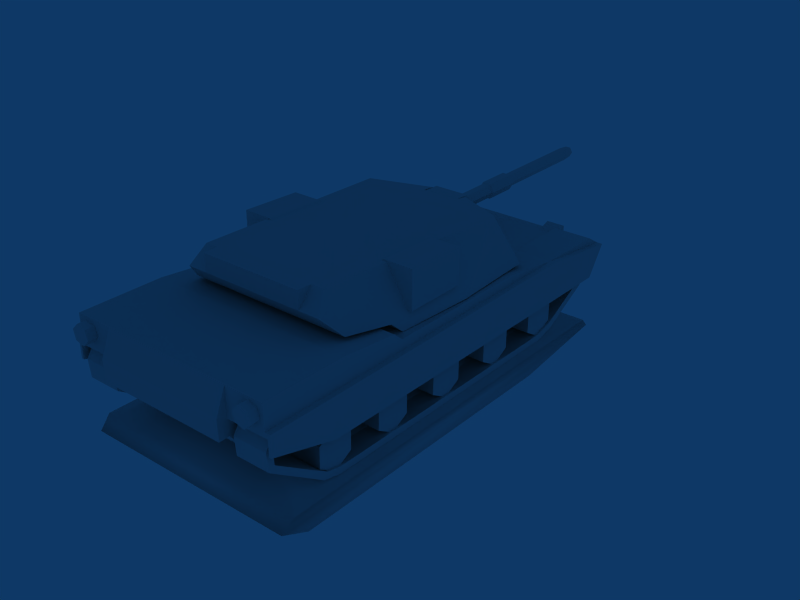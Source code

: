 # Source: HeavyTank.blend  (saved by Blender 2.49.2; exported with 4.5.12 LTS)
import bpy
from mathutils import Matrix  # noqa: F401  (used for matrix-valued properties, if any)

bpy.ops.wm.read_factory_settings(use_empty=True)
scene = bpy.context.scene
scene.name = 'Scene'

# ---- collections
col_collection_1 = bpy.data.collections.new('Collection 1'); scene.collection.children.link(col_collection_1)

# ---- world
world_world = bpy.data.worlds.new('World'); scene.world = world_world
world_world.color = (0.05656, 0.2208, 0.4)
world_world.use_sun_shadow = False
world_world.sun_shadow_jitter_overblur = 0.0
world_world.cycles.sampling_method = 'MANUAL'
world_world.cycles.sample_map_resolution = 256

# ---- meshes
me_cylinder = bpy.data.meshes.new('Cylinder')
me_cylinder.from_pydata([(0.7071, 0.7071, -1.0), (0.9659, -0.2588, -1.0), (0.2588, -0.9659, -1.0), (-0.7071, -0.7071, -1.0), (-0.9659, 0.2588, -1.0), (-0.2588, 0.9659, -1.0), (0.7071, 0.7071, 1.0), (0.9659, -0.2588, 1.0), (0.2588, -0.9659, 1.0), (-0.7071, -0.7071, 1.0), (-0.9659, 0.2588, 1.0), (-0.2588, 0.9659, 1.0), (0.0, 0.0, 1.0)], [], [(12, 7, 6), (12, 8, 7), (12, 9, 8), (12, 10, 9), (12, 11, 10), (12, 6, 11), (0, 6, 7, 1), (1, 7, 8, 2), (2, 8, 9, 3), (3, 9, 10, 4), (4, 10, 11, 5), (6, 0, 5, 11)])
_uv = me_cylinder.uv_layers.new(name='UVTex')
_uv.uv.foreach_set('vector', [0.05889, 0.1184, 0.08812, 0.06779, 0.1174, 0.1184, 0.05889, 0.1184, 0.02965, 0.06779, 0.08812, 0.06779, 0.05889, 0.1184, 0.0004177, 0.1184, 0.02965, 0.06779, 0.05889, 0.1184, 0.02965, 0.1691, 0.0004177, 0.1184, 0.05889, 0.1184, 0.08812, 0.1691, 0.02965, 0.1691, 0.05889, 0.1184, 0.1174, 0.1184, 0.08812, 0.1691, 0.009335, 0.1571, 0.01841, 0.1571, 0.01841, 0.1662, 0.009335, 0.1662, 0.009335, 0.1571, 0.01841, 0.1571, 0.01841, 0.1662, 0.009335, 0.1662, 0.009335, 0.1571, 0.01841, 0.1571, 0.01841, 0.1662, 0.009335, 0.1662, 0.009335, 0.1571, 0.01841, 0.1571, 0.01841, 0.1662, 0.009335, 0.1662, 0.009335, 0.1571, 0.01841, 0.1571, 0.01841, 0.1662, 0.009335, 0.1662, 0.009335, 0.1571, 0.01841, 0.1571, 0.01841, 0.1662, 0.009335, 0.1662])
me_cylinder.use_remesh_preserve_volume = False
me_cylinder.use_remesh_preserve_attributes = False
me_cylinder.use_mirror_vertex_groups = False
me_cylinder.update()
me_rtracks_001 = bpy.data.meshes.new('RTracks.001')
me_rtracks_001.from_pydata([(-1.927, -0.03216, -0.2285), (-1.908, 0.06836, -0.2285), (-1.927, -0.03216, 0.2285), (-1.908, 0.06836, 0.2285), (-2.169, 0.1393, -0.2285), (-2.169, 0.1393, 0.2285), (-2.218, 0.04966, -0.2285), (-2.218, 0.04966, 0.2285), (-2.871, 0.5262, -0.2285), (-2.933, 0.4449, -0.2285), (-2.871, 0.5262, 0.2285), (-2.933, 0.4449, 0.2285), (-2.993, 0.6263, -0.2285), (-2.993, 0.6263, 0.2285), (-3.084, 0.5794, -0.2285), (-3.084, 0.5794, 0.2285), (-3.028, 0.7638, -0.2285), (-3.131, 0.7686, -0.2285), (-3.028, 0.7638, 0.2285), (-3.131, 0.7686, 0.2285), (-3.002, 0.8736, -0.2285), (-3.002, 0.8736, 0.2285), (-3.091, 0.9243, -0.2285), (-3.091, 0.9243, 0.2285), (-2.915, 0.96, -0.2285), (-2.957, 1.053, -0.2285), (-2.915, 0.96, 0.2285), (-2.957, 1.053, 0.2285), (-2.746, 0.9836, -0.2285), (-2.746, 0.9836, 0.2285), (-2.747, 1.086, -0.2285), (-2.747, 1.086, 0.2285), (2.824, 1.02, -0.2285), (2.823, 1.122, -0.2285), (2.824, 1.02, 0.2285), (2.823, 1.122, 0.2285), (3.051, 0.9777, 0.2285), (3.051, 0.9777, -0.2285), (3.111, 1.06, 0.2285), (3.111, 1.06, -0.2285), (3.143, 0.8258, -0.2285), (3.242, 0.8506, -0.2285), (3.143, 0.8258, 0.2285), (3.242, 0.8506, 0.2285), (3.13, 0.6373, -0.2285), (3.13, 0.6373, 0.2285), (3.217, 0.5833, -0.2285), (3.217, 0.5833, 0.2285), (2.342, 0.1158, -0.2285), (2.391, 0.02545, -0.2285), (2.342, 0.1158, 0.2285), (2.391, 0.02545, 0.2285), (2.125, 0.07298, 0.2285), (2.125, 0.07298, -0.2285), (2.133, -0.02882, 0.2285), (2.133, -0.02882, -0.2285)], [], [(0, 1, 53, 55), (52, 3, 2, 54), (2, 0, 55, 54), (1, 3, 52, 53), (3, 1, 4, 5), (0, 2, 7, 6), (2, 3, 5, 7), (1, 0, 6, 4), (4, 6, 9, 8), (7, 5, 10, 11), (6, 7, 11, 9), (5, 4, 8, 10), (10, 8, 12, 13), (9, 11, 15, 14), (11, 10, 13, 15), (8, 9, 14, 12), (12, 14, 17, 16), (15, 13, 18, 19), (14, 15, 19, 17), (13, 12, 16, 18), (18, 16, 20, 21), (17, 19, 23, 22), (19, 18, 21, 23), (16, 17, 22, 20), (20, 22, 25, 24), (23, 21, 26, 27), (22, 23, 27, 25), (21, 20, 24, 26), (26, 24, 28, 29), (25, 27, 31, 30), (27, 26, 29, 31), (24, 25, 30, 28), (28, 30, 33, 32), (31, 29, 34, 35), (30, 31, 35, 33), (29, 28, 32, 34), (34, 32, 37, 36), (33, 35, 38, 39), (35, 34, 36, 38), (32, 33, 39, 37), (37, 39, 41, 40), (38, 36, 42, 43), (39, 38, 43, 41), (36, 37, 40, 42), (42, 40, 44, 45), (41, 43, 47, 46), (43, 42, 45, 47), (40, 41, 46, 44), (44, 46, 49, 48), (47, 45, 50, 51), (46, 47, 51, 49), (45, 44, 48, 50), (50, 48, 53, 52), (49, 51, 54, 55), (51, 50, 52, 54), (48, 49, 55, 53), (55, 54, 52, 53)])
_uv = me_rtracks_001.uv_layers.new(name='UVTex')
_uv.uv.foreach_set('vector', [0.5217, 0.00123, 0.5217, 0.000743, 0.5193, 0.000743, 0.5193, 0.00123, 0.5217, 0.00123, 0.5217, 0.000743, 0.5193, 0.000743, 0.5193, 0.00123, 0.8096, 0.000743, 0.8096, 0.06309, 0.1903, 0.0631, 0.1903, 0.0007439, 0.8066, 0.06309, 0.8066, 0.000743, 0.1915, 0.0007439, 0.1915, 0.0631, 0.8066, 0.000743, 0.8066, 0.06309, 0.8464, 0.06309, 0.8464, 0.0007431, 0.8096, 0.06309, 0.8096, 0.000743, 0.854, 0.0007431, 0.854, 0.06309, 0.5217, 0.00123, 0.5217, 0.000743, 0.5193, 0.000743, 0.5193, 0.00123, 0.5217, 0.00123, 0.5217, 0.000743, 0.5193, 0.000743, 0.5193, 0.00123, 0.5217, 0.00123, 0.5217, 0.000743, 0.5193, 0.000743, 0.5193, 0.00123, 0.5217, 0.00123, 0.5217, 0.000743, 0.5193, 0.000743, 0.5193, 0.00123, 0.854, 0.06309, 0.854, 0.0007431, 0.963, 0.0007433, 0.963, 0.06309, 0.8464, 0.0007431, 0.8464, 0.06309, 0.9535, 0.06309, 0.9535, 0.0007433, 0.9535, 0.0007433, 0.9535, 0.06309, 0.9722, 0.06309, 0.9722, 0.0007433, 0.963, 0.06309, 0.963, 0.0007433, 0.9861, 0.0007433, 0.9861, 0.06309, 0.5217, 0.00123, 0.5217, 0.000743, 0.5193, 0.000743, 0.5193, 0.00123, 0.5217, 0.00123, 0.5217, 0.000743, 0.5193, 0.000743, 0.5193, 0.00123, 0.5217, 0.00123, 0.5217, 0.000743, 0.5193, 0.000743, 0.5193, 0.00123, 0.5217, 0.00123, 0.5217, 0.000743, 0.5193, 0.000743, 0.5193, 0.00123, 0.9861, 0.06309, 0.9861, 0.0007433, 1.03, 0.0007436, 1.03, 0.06309, 0.9722, 0.0007433, 0.9722, 0.06309, 0.9776, 0.06309, 0.9776, 0.0007436, 0.9776, 0.0007436, 0.9776, 0.06309, 0.9735, 0.06309, 0.9735, 0.0007437, 0.001466, 0.06261, 0.001466, 0.000743, 0.04433, 0.000743, 0.04433, 0.06261, 0.5217, 0.00123, 0.5217, 0.000743, 0.5193, 0.000743, 0.5193, 0.00123, 0.5217, 0.00123, 0.5217, 0.000743, 0.5193, 0.000743, 0.5193, 0.00123, 0.5217, 0.00123, 0.5217, 0.000743, 0.5193, 0.000743, 0.5193, 0.00123, 0.5217, 0.00123, 0.5217, 0.000743, 0.5193, 0.000743, 0.5193, 0.00123, 0.04433, 0.06261, 0.04433, 0.000743, 0.06479, 0.000743, 0.06479, 0.06261, 0.9735, 0.0007437, 0.9735, 0.06309, 0.9603, 0.06309, 0.9603, 0.0007437, 0.9603, 0.0007437, 0.9603, 0.06309, 0.9344, 0.06309, 0.9344, 0.0007437, 0.06479, 0.06261, 0.06479, 0.000743, 0.09646, 0.000743, 0.09646, 0.06261, 0.5217, 0.00123, 0.5217, 0.000743, 0.5193, 0.000743, 0.5193, 0.00123, 0.5217, 0.00123, 0.5217, 0.000743, 0.5193, 0.000743, 0.5193, 0.00123, 0.5217, 0.00123, 0.5217, 0.000743, 0.5193, 0.000743, 0.5193, 0.00123, 0.5217, 0.00123, 0.5217, 0.000743, 0.5193, 0.000743, 0.5193, 0.00123, 0.09646, 0.06261, 0.09646, 0.000743, 0.946, 0.000743, 0.946, 0.06261, 0.9344, 0.0007437, 0.9344, 0.06309, 0.08485, 0.0631, 0.08485, 0.0007444, 0.08485, 0.0007444, 0.08485, 0.0631, 0.05028, 0.0631, 0.05028, 0.0007445, 0.946, 0.06261, 0.946, 0.000743, 0.9903, 0.000743, 0.9903, 0.06261, 0.5217, 0.00123, 0.5217, 0.000743, 0.5193, 0.000743, 0.5193, 0.00123, 0.5217, 0.00123, 0.5217, 0.000743, 0.5193, 0.000743, 0.5193, 0.00123, 0.5217, 0.00123, 0.5217, 0.000743, 0.5193, 0.000743, 0.5193, 0.00123, 0.5217, 0.00123, 0.5217, 0.000743, 0.5193, 0.000743, 0.5193, 0.00123, 0.9903, 0.06261, 0.9903, 0.000743, 1.03, 0.000743, 1.03, 0.06261, 0.05028, 0.0007445, 0.05028, 0.0631, 0.01677, 0.0631, 0.01677, 0.0007447, 0.01677, 0.0007447, 0.01677, 0.0631, 0.03823, 0.0631, 0.03823, 0.0007447, -0.03913, 0.0631, -0.03913, 0.0007445, 0.005498, 0.0007447, 0.005498, 0.0631, 0.5217, 0.00123, 0.5217, 0.000743, 0.5193, 0.000743, 0.5193, 0.00123, 0.5217, 0.00123, 0.5217, 0.000743, 0.5193, 0.000743, 0.5193, 0.00123, 0.5217, 0.00123, 0.5217, 0.000743, 0.5193, 0.000743, 0.5193, 0.00123, 0.5217, 0.00123, 0.5217, 0.000743, 0.5193, 0.000743, 0.5193, 0.00123, 0.005498, 0.0631, 0.005498, 0.0007447, 0.151, 0.0007448, 0.151, 0.0631, 0.03823, 0.0007447, 0.03823, 0.0631, 0.1583, 0.0631, 0.1583, 0.0007448, 0.1583, 0.0007448, 0.1583, 0.0631, 0.1915, 0.0631, 0.1915, 0.0007439, 0.151, 0.0631, 0.151, 0.0007448, 0.1903, 0.0007439, 0.1903, 0.0631, 0.5217, 0.00123, 0.5217, 0.000743, 0.5193, 0.000743, 0.5193, 0.00123, 0.5217, 0.00123, 0.5217, 0.000743, 0.5193, 0.000743, 0.5193, 0.00123, 0.1903, 0.0631, 0.1903, 0.0007439, 0.1915, 0.0007439, 0.1915, 0.0631])
_ca = me_rtracks_001.color_attributes.new('Col', 'BYTE_COLOR', 'CORNER')
_ca.data.foreach_set('color', [1.0, 1.0, 1.0, 1.0, 1.0, 1.0, 1.0, 1.0, 1.0, 1.0, 1.0, 1.0, 1.0, 1.0, 1.0, 1.0, 1.0, 1.0, 1.0, 1.0, 1.0, 1.0, 1.0, 1.0, 1.0, 1.0, 1.0, 1.0, 1.0, 1.0, 1.0, 1.0, 1.0, 1.0, 1.0, 1.0, 1.0, 1.0, 1.0, 1.0, 1.0, 1.0, 1.0, 1.0, 1.0, 1.0, 1.0, 1.0, 1.0, 1.0, 1.0, 1.0, 1.0, 1.0, 1.0, 1.0, 1.0, 1.0, 1.0, 1.0, 1.0, 1.0, 1.0, 1.0, 1.0, 1.0, 1.0, 1.0, 1.0, 1.0, 1.0, 1.0, 1.0, 1.0, 1.0, 1.0, 1.0, 1.0, 1.0, 1.0, 1.0, 1.0, 1.0, 1.0, 1.0, 1.0, 1.0, 1.0, 1.0, 1.0, 1.0, 1.0, 1.0, 1.0, 1.0, 1.0, 1.0, 1.0, 1.0, 1.0, 1.0, 1.0, 1.0, 1.0, 1.0, 1.0, 1.0, 1.0, 1.0, 1.0, 1.0, 1.0, 1.0, 1.0, 1.0, 1.0, 1.0, 1.0, 1.0, 1.0, 1.0, 1.0, 1.0, 1.0, 1.0, 1.0, 1.0, 1.0, 1.0, 1.0, 1.0, 1.0, 1.0, 1.0, 1.0, 1.0, 1.0, 1.0, 1.0, 1.0, 1.0, 1.0, 1.0, 1.0, 1.0, 1.0, 1.0, 1.0, 1.0, 1.0, 1.0, 1.0, 1.0, 1.0, 1.0, 1.0, 1.0, 1.0, 1.0, 1.0, 1.0, 1.0, 1.0, 1.0, 1.0, 1.0, 1.0, 1.0, 1.0, 1.0, 1.0, 1.0, 1.0, 1.0, 1.0, 1.0, 1.0, 1.0, 1.0, 1.0, 1.0, 1.0, 1.0, 1.0, 1.0, 1.0, 1.0, 1.0, 1.0, 1.0, 1.0, 1.0, 1.0, 1.0, 1.0, 1.0, 1.0, 1.0, 1.0, 1.0, 1.0, 1.0, 1.0, 1.0, 1.0, 1.0, 1.0, 1.0, 1.0, 1.0, 1.0, 1.0, 1.0, 1.0, 1.0, 1.0, 1.0, 1.0, 1.0, 1.0, 1.0, 1.0, 1.0, 1.0, 1.0, 1.0, 1.0, 1.0, 1.0, 1.0, 1.0, 1.0, 1.0, 1.0, 1.0, 1.0, 1.0, 1.0, 1.0, 1.0, 1.0, 1.0, 1.0, 1.0, 1.0, 1.0, 1.0, 1.0, 1.0, 1.0, 1.0, 1.0, 1.0, 1.0, 1.0, 1.0, 1.0, 1.0, 1.0, 1.0, 1.0, 1.0, 1.0, 1.0, 1.0, 1.0, 1.0, 1.0, 1.0, 1.0, 1.0, 1.0, 1.0, 1.0, 1.0, 1.0, 1.0, 1.0, 1.0, 1.0, 1.0, 1.0, 1.0, 1.0, 1.0, 1.0, 1.0, 1.0, 1.0, 1.0, 1.0, 1.0, 1.0, 1.0, 1.0, 1.0, 1.0, 1.0, 1.0, 1.0, 1.0, 1.0, 1.0, 1.0, 1.0, 1.0, 1.0, 1.0, 1.0, 1.0, 1.0, 1.0, 1.0, 1.0, 1.0, 1.0, 1.0, 1.0, 1.0, 1.0, 1.0, 1.0, 1.0, 1.0, 1.0, 1.0, 1.0, 1.0, 1.0, 1.0, 1.0, 1.0, 1.0, 1.0, 1.0, 1.0, 1.0, 1.0, 1.0, 1.0, 1.0, 1.0, 1.0, 1.0, 1.0, 1.0, 1.0, 1.0, 1.0, 1.0, 1.0, 1.0, 1.0, 1.0, 1.0, 1.0, 1.0, 1.0, 1.0, 1.0, 1.0, 1.0, 1.0, 1.0, 1.0, 1.0, 1.0, 1.0, 1.0, 1.0, 1.0, 1.0, 1.0, 1.0, 1.0, 1.0, 1.0, 1.0, 1.0, 1.0, 1.0, 1.0, 1.0, 1.0, 1.0, 1.0, 1.0, 1.0, 1.0, 1.0, 1.0, 1.0, 1.0, 1.0, 1.0, 1.0, 1.0, 1.0, 1.0, 1.0, 1.0, 1.0, 1.0, 1.0, 1.0, 1.0, 1.0, 1.0, 1.0, 1.0, 1.0, 1.0, 1.0, 1.0, 1.0, 1.0, 1.0, 1.0, 1.0, 1.0, 1.0, 1.0, 1.0, 1.0, 1.0, 1.0, 1.0, 1.0, 1.0, 1.0, 1.0, 1.0, 1.0, 1.0, 1.0, 1.0, 1.0, 1.0, 1.0, 1.0, 1.0, 1.0, 1.0, 1.0, 1.0, 1.0, 1.0, 1.0, 1.0, 1.0, 1.0, 1.0, 1.0, 1.0, 1.0, 1.0, 1.0, 1.0, 1.0, 1.0, 1.0, 1.0, 1.0, 1.0, 1.0, 1.0, 1.0, 1.0, 1.0, 1.0, 1.0, 1.0, 1.0, 1.0, 1.0, 1.0, 1.0, 1.0, 1.0, 1.0, 1.0, 1.0, 1.0, 1.0, 1.0, 1.0, 1.0, 1.0, 1.0, 1.0, 1.0, 1.0, 1.0, 1.0, 1.0, 1.0, 1.0, 1.0, 1.0, 1.0, 1.0, 1.0, 1.0, 1.0, 1.0, 1.0, 1.0, 1.0, 1.0, 1.0, 1.0, 1.0, 1.0, 1.0, 1.0, 1.0, 1.0, 1.0, 1.0, 1.0, 1.0, 1.0, 1.0, 1.0, 1.0, 1.0, 1.0, 1.0, 1.0, 1.0, 1.0, 1.0, 1.0, 1.0, 1.0, 1.0, 1.0, 1.0, 1.0, 1.0, 1.0, 1.0, 1.0, 1.0, 1.0, 1.0, 1.0, 1.0, 1.0, 1.0, 1.0, 1.0, 1.0, 1.0, 1.0, 1.0, 1.0, 1.0, 1.0, 1.0, 1.0, 1.0, 1.0, 1.0, 1.0, 1.0, 1.0, 1.0, 1.0, 1.0, 1.0, 1.0, 1.0, 1.0, 1.0, 1.0, 1.0, 1.0, 1.0, 1.0, 1.0, 1.0, 1.0, 1.0, 1.0, 1.0, 1.0, 1.0, 1.0, 1.0, 1.0, 1.0, 1.0, 1.0, 1.0, 1.0, 1.0, 1.0, 1.0, 1.0, 1.0, 1.0, 1.0, 1.0, 1.0, 1.0, 1.0, 1.0, 1.0, 1.0, 1.0, 1.0, 1.0, 1.0, 1.0, 1.0, 1.0, 1.0, 1.0, 1.0, 1.0, 1.0, 1.0, 1.0, 1.0, 1.0, 1.0, 1.0, 1.0, 1.0, 1.0, 1.0, 1.0, 1.0, 1.0, 1.0, 1.0, 1.0, 1.0, 1.0, 1.0, 1.0, 1.0, 1.0, 1.0, 1.0, 1.0, 1.0, 1.0, 1.0, 1.0, 1.0, 1.0, 1.0, 1.0, 1.0, 1.0, 1.0, 1.0, 1.0, 1.0, 1.0, 1.0, 1.0, 1.0, 1.0, 1.0, 1.0, 1.0, 1.0, 1.0, 1.0, 1.0, 1.0, 1.0, 1.0, 1.0, 1.0, 1.0, 1.0, 1.0, 1.0, 1.0, 1.0, 1.0, 1.0, 1.0, 1.0, 1.0, 1.0, 1.0, 1.0, 1.0, 1.0, 1.0, 1.0, 1.0, 1.0, 1.0, 1.0, 1.0, 1.0, 1.0, 1.0, 1.0, 1.0, 1.0, 1.0, 1.0, 1.0, 1.0, 1.0, 1.0, 1.0, 1.0, 1.0, 1.0, 1.0, 1.0, 1.0, 1.0, 1.0, 1.0, 1.0, 1.0, 1.0, 1.0, 1.0, 1.0, 1.0, 1.0, 1.0, 1.0, 1.0, 1.0, 1.0, 1.0, 1.0, 1.0, 1.0, 1.0, 1.0, 1.0, 1.0, 1.0, 1.0, 1.0, 1.0, 1.0, 1.0, 1.0, 1.0, 1.0, 1.0, 1.0, 1.0, 1.0, 1.0, 1.0, 1.0, 1.0, 1.0, 1.0, 1.0, 1.0, 1.0, 1.0, 1.0, 1.0, 1.0, 1.0, 1.0, 1.0, 1.0, 1.0, 1.0, 1.0, 1.0, 1.0, 1.0, 1.0, 1.0, 1.0, 1.0, 1.0, 1.0, 1.0, 1.0, 1.0, 1.0, 1.0, 1.0, 1.0, 1.0, 1.0, 1.0, 1.0, 1.0, 1.0, 1.0, 1.0, 1.0, 1.0, 1.0, 1.0, 1.0, 1.0, 1.0, 1.0, 1.0, 1.0, 1.0, 1.0, 1.0, 1.0, 1.0, 1.0, 1.0, 1.0, 1.0, 1.0, 1.0, 1.0, 1.0, 1.0, 1.0, 1.0, 1.0, 1.0, 1.0, 1.0, 1.0, 1.0, 1.0, 1.0, 1.0, 1.0, 1.0, 1.0, 1.0, 1.0, 1.0, 1.0, 1.0, 1.0, 1.0, 1.0, 1.0, 1.0, 1.0, 1.0, 1.0, 1.0, 1.0, 1.0, 1.0, 1.0, 1.0, 1.0, 1.0, 1.0, 1.0, 1.0, 1.0, 1.0, 1.0, 1.0, 1.0, 1.0, 1.0, 1.0, 1.0, 1.0, 1.0, 1.0, 1.0, 1.0, 1.0, 1.0, 1.0, 1.0, 1.0, 1.0, 1.0, 1.0, 1.0, 1.0, 1.0, 1.0, 1.0, 1.0, 1.0, 1.0, 1.0, 1.0, 1.0, 1.0, 1.0, 1.0, 1.0, 1.0, 1.0, 1.0, 1.0, 1.0, 1.0, 1.0, 1.0, 1.0, 1.0, 1.0, 1.0])
me_rtracks_001.use_remesh_preserve_volume = False
me_rtracks_001.use_remesh_preserve_attributes = False
me_rtracks_001.use_mirror_vertex_groups = False
me_rtracks_001.update()
me_ltracks = bpy.data.meshes.new('LTracks')
me_ltracks.from_pydata([(-1.927, -0.03216, -0.2285), (-1.908, 0.06836, -0.2285), (-1.927, -0.03216, 0.2285), (-1.908, 0.06836, 0.2285), (-2.169, 0.1393, -0.2285), (-2.169, 0.1393, 0.2285), (-2.218, 0.04966, -0.2285), (-2.218, 0.04966, 0.2285), (-2.871, 0.5262, -0.2285), (-2.933, 0.4449, -0.2285), (-2.871, 0.5262, 0.2285), (-2.933, 0.4449, 0.2285), (-2.993, 0.6263, -0.2285), (-2.993, 0.6263, 0.2285), (-3.084, 0.5794, -0.2285), (-3.084, 0.5794, 0.2285), (-3.028, 0.7638, -0.2285), (-3.131, 0.7686, -0.2285), (-3.028, 0.7638, 0.2285), (-3.131, 0.7686, 0.2285), (-3.002, 0.8736, -0.2285), (-3.002, 0.8736, 0.2285), (-3.091, 0.9243, -0.2285), (-3.091, 0.9243, 0.2285), (-2.915, 0.96, -0.2285), (-2.957, 1.053, -0.2285), (-2.915, 0.96, 0.2285), (-2.957, 1.053, 0.2285), (-2.746, 0.9836, -0.2285), (-2.746, 0.9836, 0.2285), (-2.747, 1.086, -0.2285), (-2.747, 1.086, 0.2285), (2.824, 1.02, -0.2285), (2.823, 1.122, -0.2285), (2.824, 1.02, 0.2285), (2.823, 1.122, 0.2285), (3.051, 0.9777, 0.2285), (3.051, 0.9777, -0.2285), (3.111, 1.06, 0.2285), (3.111, 1.06, -0.2285), (3.143, 0.8258, -0.2285), (3.242, 0.8506, -0.2285), (3.143, 0.8258, 0.2285), (3.242, 0.8506, 0.2285), (3.13, 0.6373, -0.2285), (3.13, 0.6373, 0.2285), (3.217, 0.5833, -0.2285), (3.217, 0.5833, 0.2285), (2.342, 0.1158, -0.2285), (2.391, 0.02545, -0.2285), (2.342, 0.1158, 0.2285), (2.391, 0.02545, 0.2285), (2.125, 0.07298, 0.2285), (2.125, 0.07298, -0.2285), (2.133, -0.02882, 0.2285), (2.133, -0.02882, -0.2285)], [], [(0, 1, 53, 55), (52, 3, 2, 54), (2, 0, 55, 54), (1, 3, 52, 53), (3, 1, 4, 5), (0, 2, 7, 6), (2, 3, 5, 7), (1, 0, 6, 4), (4, 6, 9, 8), (7, 5, 10, 11), (6, 7, 11, 9), (5, 4, 8, 10), (10, 8, 12, 13), (9, 11, 15, 14), (11, 10, 13, 15), (8, 9, 14, 12), (12, 14, 17, 16), (15, 13, 18, 19), (14, 15, 19, 17), (13, 12, 16, 18), (18, 16, 20, 21), (17, 19, 23, 22), (19, 18, 21, 23), (16, 17, 22, 20), (20, 22, 25, 24), (23, 21, 26, 27), (22, 23, 27, 25), (21, 20, 24, 26), (26, 24, 28, 29), (25, 27, 31, 30), (27, 26, 29, 31), (24, 25, 30, 28), (28, 30, 33, 32), (31, 29, 34, 35), (30, 31, 35, 33), (29, 28, 32, 34), (34, 32, 37, 36), (33, 35, 38, 39), (35, 34, 36, 38), (32, 33, 39, 37), (37, 39, 41, 40), (38, 36, 42, 43), (39, 38, 43, 41), (36, 37, 40, 42), (42, 40, 44, 45), (41, 43, 47, 46), (43, 42, 45, 47), (40, 41, 46, 44), (44, 46, 49, 48), (47, 45, 50, 51), (46, 47, 51, 49), (45, 44, 48, 50), (50, 48, 53, 52), (49, 51, 54, 55), (51, 50, 52, 54), (48, 49, 55, 53), (55, 54, 52, 53)])
_uv = me_ltracks.uv_layers.new(name='UVTex')
_uv.uv.foreach_set('vector', [0.4596, 0.001235, 0.4596, 0.0007526, 0.4621, 0.0007526, 0.4621, 0.001235, 0.4596, 0.001235, 0.4596, 0.0007526, 0.4621, 0.0007526, 0.4621, 0.001235, 0.1743, 0.0007526, 0.1743, 0.06254, 0.7881, 0.06255, 0.7881, 0.0007535, 0.1773, 0.06254, 0.1773, 0.0007526, 0.7869, 0.0007535, 0.7869, 0.06255, 0.1773, 0.0007526, 0.1773, 0.06254, 0.1378, 0.06254, 0.1378, 0.0007527, 0.1743, 0.06254, 0.1743, 0.0007526, 0.1304, 0.0007527, 0.1304, 0.06254, 0.4596, 0.001235, 0.4596, 0.0007526, 0.4621, 0.0007526, 0.4621, 0.001235, 0.4596, 0.001235, 0.4596, 0.0007526, 0.4621, 0.0007526, 0.4621, 0.001235, 0.4596, 0.001235, 0.4596, 0.0007526, 0.4621, 0.0007526, 0.4621, 0.001235, 0.4596, 0.001235, 0.4596, 0.0007526, 0.4621, 0.0007526, 0.4621, 0.001235, 0.1304, 0.06254, 0.1304, 0.0007527, 0.0223, 0.000753, 0.0223, 0.06255, 0.1378, 0.0007527, 0.1378, 0.06254, 0.0317, 0.06255, 0.0317, 0.000753, 0.0317, 0.000753, 0.0317, 0.06255, 0.0132, 0.06255, 0.0132, 0.000753, 0.0223, 0.06255, 0.0223, 0.000753, -0.0005562, 0.0007531, -0.0005562, 0.06255, 0.4596, 0.001235, 0.4596, 0.0007526, 0.4621, 0.0007526, 0.4621, 0.001235, 0.4596, 0.001235, 0.4596, 0.0007526, 0.4621, 0.0007526, 0.4621, 0.001235, 0.4596, 0.001235, 0.4596, 0.0007526, 0.4621, 0.0007526, 0.4621, 0.001235, 0.4596, 0.001235, 0.4596, 0.0007526, 0.4621, 0.0007526, 0.4621, 0.001235, -0.0005562, 0.06255, -0.0005562, 0.0007531, -0.0439, 0.0007532, -0.0439, 0.06255, 0.0132, 0.000753, 0.0132, 0.06255, 0.007895, 0.06255, 0.007895, 0.0007532, 0.007895, 0.0007532, 0.007895, 0.06255, 0.01187, 0.06255, 0.01187, 0.0007532, 0.9752, 0.06206, 0.9752, 0.0007526, 0.9327, 0.0007526, 0.9327, 0.06206, 0.4596, 0.001235, 0.4596, 0.0007526, 0.4621, 0.0007526, 0.4621, 0.001235, 0.4596, 0.001235, 0.4596, 0.0007526, 0.4621, 0.0007526, 0.4621, 0.001235, 0.4596, 0.001235, 0.4596, 0.0007526, 0.4621, 0.0007526, 0.4621, 0.001235, 0.4596, 0.001235, 0.4596, 0.0007526, 0.4621, 0.0007526, 0.4621, 0.001235, 0.9327, 0.06206, 0.9327, 0.0007526, 0.9125, 0.0007526, 0.9125, 0.06206, 0.01187, 0.0007532, 0.01187, 0.06255, 0.02503, 0.06255, 0.02503, 0.0007532, 0.02503, 0.0007532, 0.02503, 0.06255, 0.05064, 0.06255, 0.05064, 0.0007533, 0.9125, 0.06206, 0.9125, 0.0007526, 0.8811, 0.0007526, 0.8811, 0.06206, 0.4596, 0.001235, 0.4596, 0.0007526, 0.4621, 0.0007526, 0.4621, 0.001235, 0.4596, 0.001235, 0.4596, 0.0007526, 0.4621, 0.0007526, 0.4621, 0.001235, 0.4596, 0.001235, 0.4596, 0.0007526, 0.4621, 0.0007526, 0.4621, 0.001235, 0.4596, 0.001235, 0.4596, 0.0007526, 0.4621, 0.0007526, 0.4621, 0.001235, 0.8811, 0.06206, 0.8811, 0.0007526, 0.03915, 0.0007526, 0.03915, 0.06206, 0.05064, 0.0007533, 0.05064, 0.06255, 0.8926, 0.06255, 0.8926, 0.0007541, 0.8926, 0.0007541, 0.8926, 0.06255, 0.9269, 0.06255, 0.9269, 0.0007542, 0.03915, 0.06206, 0.03915, 0.0007526, -0.004784, 0.0007526, -0.004784, 0.06206, 0.4596, 0.001235, 0.4596, 0.0007526, 0.4621, 0.0007526, 0.4621, 0.001235, 0.4596, 0.001235, 0.4596, 0.0007526, 0.4621, 0.0007526, 0.4621, 0.001235, 0.4596, 0.001235, 0.4596, 0.0007526, 0.4621, 0.0007526, 0.4621, 0.001235, 0.4596, 0.001235, 0.4596, 0.0007526, 0.4621, 0.0007526, 0.4621, 0.001235, -0.004784, 0.06206, -0.004784, 0.0007526, -0.04437, 0.0007526, -0.04437, 0.06206, 0.9269, 0.0007542, 0.9269, 0.06255, 0.9601, 0.06255, 0.9601, 0.0007542, 0.9601, 0.0007542, 0.9601, 0.06255, 0.9388, 0.06255, 0.9388, 0.0007543, 1.015, 0.06255, 1.015, 0.0007542, 0.9712, 0.0007542, 0.9712, 0.06255, 0.4596, 0.001235, 0.4596, 0.0007526, 0.4621, 0.0007526, 0.4621, 0.001235, 0.4596, 0.001235, 0.4596, 0.0007526, 0.4621, 0.0007526, 0.4621, 0.001235, 0.4596, 0.001235, 0.4596, 0.0007526, 0.4621, 0.0007526, 0.4621, 0.001235, 0.4596, 0.001235, 0.4596, 0.0007526, 0.4621, 0.0007526, 0.4621, 0.001235, 0.9712, 0.06255, 0.9712, 0.0007542, 0.8271, 0.0007544, 0.8271, 0.06255, 0.9388, 0.0007543, 0.9388, 0.06255, 0.8198, 0.06255, 0.8198, 0.0007544, 0.8198, 0.0007544, 0.8198, 0.06255, 0.7869, 0.06255, 0.7869, 0.0007535, 0.8271, 0.06255, 0.8271, 0.0007544, 0.7881, 0.0007535, 0.7881, 0.06255, 0.4596, 0.001235, 0.4596, 0.0007526, 0.4621, 0.0007526, 0.4621, 0.001235, 0.4596, 0.001235, 0.4596, 0.0007526, 0.4621, 0.0007526, 0.4621, 0.001235, 0.7881, 0.06255, 0.7881, 0.0007535, 0.7869, 0.0007535, 0.7869, 0.06255])
_ca = me_ltracks.color_attributes.new('Col', 'BYTE_COLOR', 'CORNER')
_ca.data.foreach_set('color', [1.0, 1.0, 1.0, 1.0, 1.0, 1.0, 1.0, 1.0, 1.0, 1.0, 1.0, 1.0, 1.0, 1.0, 1.0, 1.0, 1.0, 1.0, 1.0, 1.0, 1.0, 1.0, 1.0, 1.0, 1.0, 1.0, 1.0, 1.0, 1.0, 1.0, 1.0, 1.0, 1.0, 1.0, 1.0, 1.0, 1.0, 1.0, 1.0, 1.0, 1.0, 1.0, 1.0, 1.0, 1.0, 1.0, 1.0, 1.0, 1.0, 1.0, 1.0, 1.0, 1.0, 1.0, 1.0, 1.0, 1.0, 1.0, 1.0, 1.0, 1.0, 1.0, 1.0, 1.0, 1.0, 1.0, 1.0, 1.0, 1.0, 1.0, 1.0, 1.0, 1.0, 1.0, 1.0, 1.0, 1.0, 1.0, 1.0, 1.0, 1.0, 1.0, 1.0, 1.0, 1.0, 1.0, 1.0, 1.0, 1.0, 1.0, 1.0, 1.0, 1.0, 1.0, 1.0, 1.0, 1.0, 1.0, 1.0, 1.0, 1.0, 1.0, 1.0, 1.0, 1.0, 1.0, 1.0, 1.0, 1.0, 1.0, 1.0, 1.0, 1.0, 1.0, 1.0, 1.0, 1.0, 1.0, 1.0, 1.0, 1.0, 1.0, 1.0, 1.0, 1.0, 1.0, 1.0, 1.0, 1.0, 1.0, 1.0, 1.0, 1.0, 1.0, 1.0, 1.0, 1.0, 1.0, 1.0, 1.0, 1.0, 1.0, 1.0, 1.0, 1.0, 1.0, 1.0, 1.0, 1.0, 1.0, 1.0, 1.0, 1.0, 1.0, 1.0, 1.0, 1.0, 1.0, 1.0, 1.0, 1.0, 1.0, 1.0, 1.0, 1.0, 1.0, 1.0, 1.0, 1.0, 1.0, 1.0, 1.0, 1.0, 1.0, 1.0, 1.0, 1.0, 1.0, 1.0, 1.0, 1.0, 1.0, 1.0, 1.0, 1.0, 1.0, 1.0, 1.0, 1.0, 1.0, 1.0, 1.0, 1.0, 1.0, 1.0, 1.0, 1.0, 1.0, 1.0, 1.0, 1.0, 1.0, 1.0, 1.0, 1.0, 1.0, 1.0, 1.0, 1.0, 1.0, 1.0, 1.0, 1.0, 1.0, 1.0, 1.0, 1.0, 1.0, 1.0, 1.0, 1.0, 1.0, 1.0, 1.0, 1.0, 1.0, 1.0, 1.0, 1.0, 1.0, 1.0, 1.0, 1.0, 1.0, 1.0, 1.0, 1.0, 1.0, 1.0, 1.0, 1.0, 1.0, 1.0, 1.0, 1.0, 1.0, 1.0, 1.0, 1.0, 1.0, 1.0, 1.0, 1.0, 1.0, 1.0, 1.0, 1.0, 1.0, 1.0, 1.0, 1.0, 1.0, 1.0, 1.0, 1.0, 1.0, 1.0, 1.0, 1.0, 1.0, 1.0, 1.0, 1.0, 1.0, 1.0, 1.0, 1.0, 1.0, 1.0, 1.0, 1.0, 1.0, 1.0, 1.0, 1.0, 1.0, 1.0, 1.0, 1.0, 1.0, 1.0, 1.0, 1.0, 1.0, 1.0, 1.0, 1.0, 1.0, 1.0, 1.0, 1.0, 1.0, 1.0, 1.0, 1.0, 1.0, 1.0, 1.0, 1.0, 1.0, 1.0, 1.0, 1.0, 1.0, 1.0, 1.0, 1.0, 1.0, 1.0, 1.0, 1.0, 1.0, 1.0, 1.0, 1.0, 1.0, 1.0, 1.0, 1.0, 1.0, 1.0, 1.0, 1.0, 1.0, 1.0, 1.0, 1.0, 1.0, 1.0, 1.0, 1.0, 1.0, 1.0, 1.0, 1.0, 1.0, 1.0, 1.0, 1.0, 1.0, 1.0, 1.0, 1.0, 1.0, 1.0, 1.0, 1.0, 1.0, 1.0, 1.0, 1.0, 1.0, 1.0, 1.0, 1.0, 1.0, 1.0, 1.0, 1.0, 1.0, 1.0, 1.0, 1.0, 1.0, 1.0, 1.0, 1.0, 1.0, 1.0, 1.0, 1.0, 1.0, 1.0, 1.0, 1.0, 1.0, 1.0, 1.0, 1.0, 1.0, 1.0, 1.0, 1.0, 1.0, 1.0, 1.0, 1.0, 1.0, 1.0, 1.0, 1.0, 1.0, 1.0, 1.0, 1.0, 1.0, 1.0, 1.0, 1.0, 1.0, 1.0, 1.0, 1.0, 1.0, 1.0, 1.0, 1.0, 1.0, 1.0, 1.0, 1.0, 1.0, 1.0, 1.0, 1.0, 1.0, 1.0, 1.0, 1.0, 1.0, 1.0, 1.0, 1.0, 1.0, 1.0, 1.0, 1.0, 1.0, 1.0, 1.0, 1.0, 1.0, 1.0, 1.0, 1.0, 1.0, 1.0, 1.0, 1.0, 1.0, 1.0, 1.0, 1.0, 1.0, 1.0, 1.0, 1.0, 1.0, 1.0, 1.0, 1.0, 1.0, 1.0, 1.0, 1.0, 1.0, 1.0, 1.0, 1.0, 1.0, 1.0, 1.0, 1.0, 1.0, 1.0, 1.0, 1.0, 1.0, 1.0, 1.0, 1.0, 1.0, 1.0, 1.0, 1.0, 1.0, 1.0, 1.0, 1.0, 1.0, 1.0, 1.0, 1.0, 1.0, 1.0, 1.0, 1.0, 1.0, 1.0, 1.0, 1.0, 1.0, 1.0, 1.0, 1.0, 1.0, 1.0, 1.0, 1.0, 1.0, 1.0, 1.0, 1.0, 1.0, 1.0, 1.0, 1.0, 1.0, 1.0, 1.0, 1.0, 1.0, 1.0, 1.0, 1.0, 1.0, 1.0, 1.0, 1.0, 1.0, 1.0, 1.0, 1.0, 1.0, 1.0, 1.0, 1.0, 1.0, 1.0, 1.0, 1.0, 1.0, 1.0, 1.0, 1.0, 1.0, 1.0, 1.0, 1.0, 1.0, 1.0, 1.0, 1.0, 1.0, 1.0, 1.0, 1.0, 1.0, 1.0, 1.0, 1.0, 1.0, 1.0, 1.0, 1.0, 1.0, 1.0, 1.0, 1.0, 1.0, 1.0, 1.0, 1.0, 1.0, 1.0, 1.0, 1.0, 1.0, 1.0, 1.0, 1.0, 1.0, 1.0, 1.0, 1.0, 1.0, 1.0, 1.0, 1.0, 1.0, 1.0, 1.0, 1.0, 1.0, 1.0, 1.0, 1.0, 1.0, 1.0, 1.0, 1.0, 1.0, 1.0, 1.0, 1.0, 1.0, 1.0, 1.0, 1.0, 1.0, 1.0, 1.0, 1.0, 1.0, 1.0, 1.0, 1.0, 1.0, 1.0, 1.0, 1.0, 1.0, 1.0, 1.0, 1.0, 1.0, 1.0, 1.0, 1.0, 1.0, 1.0, 1.0, 1.0, 1.0, 1.0, 1.0, 1.0, 1.0, 1.0, 1.0, 1.0, 1.0, 1.0, 1.0, 1.0, 1.0, 1.0, 1.0, 1.0, 1.0, 1.0, 1.0, 1.0, 1.0, 1.0, 1.0, 1.0, 1.0, 1.0, 1.0, 1.0, 1.0, 1.0, 1.0, 1.0, 1.0, 1.0, 1.0, 1.0, 1.0, 1.0, 1.0, 1.0, 1.0, 1.0, 1.0, 1.0, 1.0, 1.0, 1.0, 1.0, 1.0, 1.0, 1.0, 1.0, 1.0, 1.0, 1.0, 1.0, 1.0, 1.0, 1.0, 1.0, 1.0, 1.0, 1.0, 1.0, 1.0, 1.0, 1.0, 1.0, 1.0, 1.0, 1.0, 1.0, 1.0, 1.0, 1.0, 1.0, 1.0, 1.0, 1.0, 1.0, 1.0, 1.0, 1.0, 1.0, 1.0, 1.0, 1.0, 1.0, 1.0, 1.0, 1.0, 1.0, 1.0, 1.0, 1.0, 1.0, 1.0, 1.0, 1.0, 1.0, 1.0, 1.0, 1.0, 1.0, 1.0, 1.0, 1.0, 1.0, 1.0, 1.0, 1.0, 1.0, 1.0, 1.0, 1.0, 1.0, 1.0, 1.0, 1.0, 1.0, 1.0, 1.0, 1.0, 1.0, 1.0, 1.0, 1.0, 1.0, 1.0, 1.0, 1.0, 1.0, 1.0, 1.0, 1.0, 1.0, 1.0, 1.0, 1.0, 1.0, 1.0, 1.0, 1.0, 1.0, 1.0, 1.0, 1.0, 1.0, 1.0, 1.0, 1.0, 1.0, 1.0, 1.0, 1.0, 1.0, 1.0, 1.0, 1.0, 1.0, 1.0, 1.0, 1.0, 1.0, 1.0, 1.0, 1.0, 1.0, 1.0, 1.0, 1.0, 1.0, 1.0, 1.0, 1.0, 1.0, 1.0, 1.0, 1.0, 1.0, 1.0, 1.0, 1.0, 1.0, 1.0, 1.0, 1.0, 1.0, 1.0, 1.0, 1.0, 1.0, 1.0, 1.0, 1.0, 1.0, 1.0, 1.0, 1.0, 1.0, 1.0, 1.0, 1.0, 1.0, 1.0, 1.0, 1.0, 1.0, 1.0, 1.0, 1.0, 1.0, 1.0, 1.0, 1.0, 1.0, 1.0, 1.0, 1.0, 1.0, 1.0, 1.0, 1.0, 1.0, 1.0, 1.0, 1.0, 1.0, 1.0, 1.0, 1.0, 1.0, 1.0, 1.0, 1.0, 1.0, 1.0, 1.0, 1.0, 1.0, 1.0, 1.0, 1.0, 1.0, 1.0, 1.0, 1.0, 1.0, 1.0, 1.0, 1.0, 1.0, 1.0, 1.0, 1.0, 1.0, 1.0, 1.0, 1.0, 1.0, 1.0, 1.0, 1.0, 1.0, 1.0, 1.0, 1.0, 1.0, 1.0, 1.0, 1.0, 1.0, 1.0, 1.0, 1.0, 1.0, 1.0, 1.0, 1.0])
me_ltracks.use_remesh_preserve_volume = False
me_ltracks.use_remesh_preserve_attributes = False
me_ltracks.use_mirror_vertex_groups = False
me_ltracks.update()
me_turret = bpy.data.meshes.new('Turret')
me_turret.from_pydata([(-1.599, -0.2626, -0.6723), (-1.244, 0.2707, -0.3311), (-1.244, -0.3389, -0.3311), (-1.516, -0.2626, -0.3311), (-1.439, 0.2489, -0.3311), (-1.656, -0.09756, -0.3311), (-1.2, -0.3389, -1.43), (-1.013, 0.3154, -1.114), (-1.013, 0.3154, 1.01), (-1.2, -0.3389, 1.326), (-1.656, -0.09756, 0.2273), (-1.439, 0.2489, 0.2273), (-1.516, -0.2626, 0.2273), (-1.244, -0.3389, 0.2273), (-1.244, 0.2707, 0.2273), (-1.599, -0.2626, 0.5685), (0.07275, -0.3421, -1.495), (2.083, 0.4185, -1.017), (2.083, 0.4185, 0.9137), (0.07275, -0.3421, 1.391), (2.045, -0.1146, -1.284), (2.045, -0.1146, 1.18), (1.351, -0.2134, -1.374), (1.351, -0.2134, 1.27), (1.211, -0.3453, -1.43), (1.211, -0.3453, 1.326), (2.083, 0.4185, -0.834), (2.083, 0.4185, 0.7302), (2.045, -0.1146, -0.8378), (2.045, -0.1146, 0.734), (2.292, 0.16, -1.119), (2.292, 0.16, 1.016), (2.292, 0.16, -0.8239), (2.292, 0.16, 0.7201), (2.294, 0.4185, -0.8225), (2.294, 0.4185, 0.7187), (0.1435, 0.3741, 0.8965), (0.1435, 0.3741, 1.33), (1.045, 0.4047, 1.33), (1.045, 0.4047, 0.8965), (0.1435, -0.1433, -0.002231), (0.1435, -0.1433, 1.33), (1.045, -0.1433, 1.33), (1.045, -0.1433, -0.002231), (0.1435, 0.3741, -1.434), (0.1435, 0.3741, -1.0), (1.045, 0.4047, -1.0), (1.045, 0.4047, -1.434), (0.1435, -0.1433, -1.434), (0.1435, -0.1433, -0.1016), (1.045, -0.1433, -0.1016), (1.045, -0.1433, -1.434)], [], [(0, 3, 5), (0, 5, 4), (0, 4, 7, 6), (15, 9, 8, 11), (15, 11, 10), (15, 10, 12), (1, 2, 13, 14), (6, 7, 16), (7, 17, 16), (8, 9, 19), (8, 19, 18), (8, 14, 11), (1, 7, 4), (1, 14, 8, 7), (9, 15, 12, 13), (0, 6, 2, 3), (2, 6, 16), (9, 13, 19), (2, 16, 19, 13), (16, 24, 25, 19), (24, 22, 23, 25), (16, 22, 24), (16, 17, 22), (19, 25, 23), (18, 19, 23), (28, 29, 23, 22), (20, 28, 22), (29, 21, 23), (26, 7, 8, 27), (17, 7, 26), (27, 8, 18), (28, 20, 30, 32), (32, 30, 17, 26), (29, 28, 32, 33), (21, 29, 33, 31), (31, 33, 27, 18), (26, 34, 32), (27, 33, 35), (26, 27, 35, 34), (32, 34, 35, 33), (18, 23, 21), (18, 21, 31), (17, 30, 20), (17, 20, 22), (40, 36, 39, 43), (41, 37, 36, 40), (42, 38, 37, 41), (43, 39, 38, 42), (39, 36, 37, 38), (41, 40, 43, 42), (48, 44, 47, 51), (49, 45, 44, 48), (50, 46, 45, 49), (51, 47, 46, 50), (47, 44, 45, 46), (49, 48, 51, 50), (5, 2, 1), (4, 5, 1), (5, 3, 2), (10, 13, 12), (11, 14, 10), (10, 14, 13)])
_uv = me_turret.uv_layers.new(name='UVTex')
_uv.uv.foreach_set('vector', [0.8724, 0.9859, 0.85, 0.9928, 0.862, 0.9817, 0.8724, 0.9859, 0.862, 0.9817, 0.8495, 0.96, 0.8724, 0.9859, 0.8495, 0.96, 0.8941, 0.9478, 0.9264, 0.9743, 0.7723, 0.9838, 0.7178, 0.9745, 0.7459, 0.948, 0.7937, 0.9586, 0.7723, 0.9838, 0.7937, 0.9586, 0.7793, 0.9803, 0.7723, 0.9838, 0.7793, 0.9803, 0.7854, 0.9902, 0.8442, 0.9552, 0.8477, 0.9945, 0.7971, 0.9948, 0.7993, 0.9553, 0.9264, 0.9743, 0.8941, 0.9478, 0.9299, 0.8842, 0.8941, 0.9478, 0.8803, 0.7533, 0.9299, 0.8842, 0.7459, 0.948, 0.7178, 0.9745, 0.7133, 0.8848, 0.7459, 0.948, 0.7133, 0.8848, 0.7549, 0.7542, 0.7459, 0.948, 0.7993, 0.9553, 0.7937, 0.9586, 0.8442, 0.9552, 0.8941, 0.9478, 0.8495, 0.96, 0.8442, 0.9552, 0.7993, 0.9553, 0.7459, 0.948, 0.8941, 0.9478, 0.7178, 0.9745, 0.7723, 0.9838, 0.7854, 0.9902, 0.7971, 0.9948, 0.8724, 0.9859, 0.9264, 0.9743, 0.8477, 0.9945, 0.85, 0.9928, 0.8477, 0.9945, 0.9264, 0.9743, 0.9299, 0.8842, 0.7178, 0.9745, 0.7971, 0.9948, 0.7133, 0.8848, 0.8477, 0.9945, 0.9299, 0.8842, 0.7133, 0.8848, 0.7971, 0.9948, 0.9299, 0.8842, 0.9225, 0.8103, 0.7242, 0.8103, 0.7133, 0.8848, 0.9225, 0.8103, 0.9195, 0.7994, 0.7245, 0.7998, 0.7242, 0.8103, 0.9299, 0.8842, 0.9195, 0.7994, 0.9225, 0.8103, 0.9299, 0.8842, 0.8803, 0.7533, 0.9195, 0.7994, 0.7133, 0.8848, 0.7242, 0.8103, 0.7245, 0.7998, 0.7549, 0.7542, 0.7133, 0.8848, 0.7245, 0.7998, 0.8773, 0.7521, 0.7753, 0.7516, 0.7245, 0.7998, 0.9195, 0.7994, 0.9126, 0.7541, 0.8773, 0.7521, 0.9195, 0.7994, 0.7753, 0.7516, 0.7313, 0.7544, 0.7245, 0.7998, 0.8684, 0.7534, 0.8941, 0.9478, 0.7459, 0.948, 0.7668, 0.7542, 0.8803, 0.7533, 0.8941, 0.9478, 0.8684, 0.7534, 0.7668, 0.7542, 0.7459, 0.948, 0.7549, 0.7542, 0.8764, 0.7443, 0.913, 0.7378, 0.8928, 0.7198, 0.8745, 0.721, 0.8745, 0.721, 0.8928, 0.7198, 0.8965, 0.6977, 0.8754, 0.6931, 0.7673, 0.7453, 0.8764, 0.7443, 0.8745, 0.721, 0.7685, 0.722, 0.7317, 0.7378, 0.7673, 0.7453, 0.7685, 0.722, 0.752, 0.7208, 0.752, 0.7208, 0.7685, 0.722, 0.7673, 0.6938, 0.7482, 0.7, 0.8754, 0.6931, 0.874, 0.7056, 0.8745, 0.721, 0.7673, 0.6938, 0.7685, 0.722, 0.7687, 0.7064, 0.8754, 0.6931, 0.7673, 0.6938, 0.7687, 0.7064, 0.874, 0.7056, 0.8745, 0.721, 0.874, 0.7056, 0.7687, 0.7064, 0.7685, 0.722, 0.7549, 0.7542, 0.7245, 0.7998, 0.7313, 0.7544, 0.7482, 0.7, 0.7317, 0.7378, 0.752, 0.7208, 0.8965, 0.6977, 0.8928, 0.7198, 0.913, 0.7378, 0.8803, 0.7533, 0.9126, 0.7541, 0.9195, 0.7994, 0.8248, 0.6287, 0.8921, 0.629, 0.8929, 0.6876, 0.8245, 0.6873, 0.9292, 0.575, 0.9292, 0.6086, 0.9011, 0.6086, 0.8427, 0.575, 0.8036, 0.5818, 0.8036, 0.6174, 0.745, 0.6154, 0.745, 0.5818, 0.8453, 0.5765, 0.9035, 0.5406, 0.9317, 0.5405, 0.9319, 0.576, 0.8929, 0.6876, 0.8921, 0.629, 0.9203, 0.6287, 0.9211, 0.6872, 0.7383, 0.6283, 0.8248, 0.6287, 0.8245, 0.6873, 0.738, 0.6869, 0.745, 0.5728, 0.7448, 0.5393, 0.8033, 0.5369, 0.8035, 0.5725, 0.899, 0.5401, 0.8406, 0.5737, 0.8125, 0.5737, 0.8125, 0.5401, 0.8246, 0.6285, 0.8929, 0.6281, 0.8922, 0.6867, 0.8249, 0.687, 0.8121, 0.6122, 0.8121, 0.5766, 0.8403, 0.5766, 0.8986, 0.6122, 0.9211, 0.6284, 0.9204, 0.687, 0.8922, 0.6867, 0.8929, 0.6281, 0.8249, 0.687, 0.7383, 0.6875, 0.738, 0.6289, 0.8246, 0.6285, 0.862, 0.9817, 0.8477, 0.9945, 0.8442, 0.9552, 0.8495, 0.96, 0.862, 0.9817, 0.8442, 0.9552, 0.862, 0.9817, 0.85, 0.9928, 0.8477, 0.9945, 0.7793, 0.9803, 0.7971, 0.9948, 0.7854, 0.9902, 0.7937, 0.9586, 0.7993, 0.9553, 0.7793, 0.9803, 0.7793, 0.9803, 0.7993, 0.9553, 0.7971, 0.9948])
_ca = me_turret.color_attributes.new('Col', 'BYTE_COLOR', 'CORNER')
_ca.data.foreach_set('color', [1.0, 1.0, 1.0, 1.0, 1.0, 1.0, 1.0, 1.0, 1.0, 1.0, 1.0, 1.0, 1.0, 1.0, 1.0, 1.0, 1.0, 1.0, 1.0, 1.0, 1.0, 1.0, 1.0, 1.0, 1.0, 1.0, 1.0, 1.0, 1.0, 1.0, 1.0, 1.0, 1.0, 1.0, 1.0, 1.0, 1.0, 1.0, 1.0, 1.0, 1.0, 1.0, 1.0, 1.0, 1.0, 1.0, 1.0, 1.0, 1.0, 1.0, 1.0, 1.0, 1.0, 1.0, 1.0, 1.0, 1.0, 1.0, 1.0, 1.0, 1.0, 1.0, 1.0, 1.0, 1.0, 1.0, 1.0, 1.0, 1.0, 1.0, 1.0, 1.0, 1.0, 1.0, 1.0, 1.0, 1.0, 1.0, 1.0, 1.0, 1.0, 1.0, 1.0, 1.0, 1.0, 1.0, 1.0, 1.0, 1.0, 1.0, 1.0, 1.0, 1.0, 1.0, 1.0, 1.0, 1.0, 1.0, 1.0, 1.0, 1.0, 1.0, 1.0, 1.0, 1.0, 1.0, 1.0, 1.0, 1.0, 1.0, 1.0, 1.0, 1.0, 1.0, 1.0, 1.0, 1.0, 1.0, 1.0, 1.0, 1.0, 1.0, 1.0, 1.0, 1.0, 1.0, 1.0, 1.0, 1.0, 1.0, 1.0, 1.0, 1.0, 1.0, 1.0, 1.0, 1.0, 1.0, 1.0, 1.0, 1.0, 1.0, 1.0, 1.0, 1.0, 1.0, 1.0, 1.0, 1.0, 1.0, 1.0, 1.0, 1.0, 1.0, 1.0, 1.0, 1.0, 1.0, 1.0, 1.0, 1.0, 1.0, 1.0, 1.0, 1.0, 1.0, 1.0, 1.0, 1.0, 1.0, 1.0, 1.0, 1.0, 1.0, 1.0, 1.0, 1.0, 1.0, 1.0, 1.0, 1.0, 1.0, 1.0, 1.0, 1.0, 1.0, 1.0, 1.0, 1.0, 1.0, 1.0, 1.0, 1.0, 1.0, 1.0, 1.0, 1.0, 1.0, 1.0, 1.0, 1.0, 1.0, 1.0, 1.0, 1.0, 1.0, 1.0, 1.0, 1.0, 1.0, 1.0, 1.0, 1.0, 1.0, 1.0, 1.0, 1.0, 1.0, 1.0, 1.0, 1.0, 1.0, 1.0, 1.0, 1.0, 1.0, 1.0, 1.0, 1.0, 1.0, 1.0, 1.0, 1.0, 1.0, 1.0, 1.0, 1.0, 1.0, 1.0, 1.0, 1.0, 1.0, 1.0, 1.0, 1.0, 1.0, 1.0, 1.0, 1.0, 1.0, 1.0, 1.0, 1.0, 1.0, 1.0, 1.0, 1.0, 1.0, 1.0, 1.0, 1.0, 1.0, 1.0, 1.0, 1.0, 1.0, 1.0, 1.0, 1.0, 1.0, 1.0, 1.0, 1.0, 1.0, 1.0, 1.0, 1.0, 1.0, 1.0, 1.0, 1.0, 1.0, 1.0, 1.0, 1.0, 1.0, 1.0, 1.0, 1.0, 1.0, 1.0, 1.0, 1.0, 1.0, 1.0, 1.0, 1.0, 1.0, 1.0, 1.0, 1.0, 1.0, 1.0, 1.0, 1.0, 1.0, 1.0, 1.0, 1.0, 1.0, 1.0, 1.0, 1.0, 1.0, 1.0, 1.0, 1.0, 1.0, 1.0, 1.0, 1.0, 1.0, 1.0, 1.0, 1.0, 1.0, 1.0, 1.0, 1.0, 1.0, 1.0, 1.0, 1.0, 1.0, 1.0, 1.0, 1.0, 1.0, 1.0, 1.0, 1.0, 1.0, 1.0, 1.0, 1.0, 1.0, 1.0, 1.0, 1.0, 1.0, 1.0, 1.0, 1.0, 1.0, 1.0, 1.0, 1.0, 1.0, 1.0, 1.0, 1.0, 1.0, 1.0, 1.0, 1.0, 1.0, 1.0, 1.0, 1.0, 1.0, 1.0, 1.0, 1.0, 1.0, 1.0, 1.0, 1.0, 1.0, 1.0, 1.0, 1.0, 1.0, 1.0, 1.0, 1.0, 1.0, 1.0, 1.0, 1.0, 1.0, 1.0, 1.0, 1.0, 1.0, 1.0, 1.0, 1.0, 1.0, 1.0, 1.0, 1.0, 1.0, 1.0, 1.0, 1.0, 1.0, 1.0, 1.0, 1.0, 1.0, 1.0, 1.0, 1.0, 1.0, 1.0, 1.0, 1.0, 1.0, 1.0, 1.0, 1.0, 1.0, 1.0, 1.0, 1.0, 1.0, 1.0, 1.0, 1.0, 1.0, 1.0, 1.0, 1.0, 1.0, 1.0, 1.0, 1.0, 1.0, 1.0, 1.0, 1.0, 1.0, 1.0, 1.0, 1.0, 1.0, 1.0, 1.0, 1.0, 1.0, 1.0, 1.0, 1.0, 1.0, 1.0, 1.0, 1.0, 1.0, 1.0, 1.0, 1.0, 1.0, 1.0, 1.0, 1.0, 1.0, 1.0, 1.0, 1.0, 1.0, 1.0, 1.0, 1.0, 1.0, 1.0, 1.0, 1.0, 1.0, 1.0, 1.0, 1.0, 1.0, 1.0, 1.0, 1.0, 1.0, 1.0, 1.0, 1.0, 1.0, 1.0, 1.0, 1.0, 1.0, 1.0, 1.0, 1.0, 1.0, 1.0, 1.0, 1.0, 1.0, 1.0, 1.0, 1.0, 1.0, 1.0, 1.0, 1.0, 1.0, 1.0, 1.0, 1.0, 1.0, 1.0, 1.0, 1.0, 1.0, 1.0, 1.0, 1.0, 1.0, 1.0, 1.0, 1.0, 1.0, 1.0, 1.0, 1.0, 1.0, 1.0, 1.0, 1.0, 1.0, 1.0, 1.0, 1.0, 1.0, 1.0, 1.0, 1.0, 1.0, 1.0, 1.0, 1.0, 1.0, 1.0, 1.0, 1.0, 1.0, 1.0, 1.0, 1.0, 1.0, 1.0, 1.0, 1.0, 1.0, 1.0, 1.0, 1.0, 1.0, 1.0, 1.0, 1.0, 1.0, 1.0, 1.0, 1.0, 1.0, 1.0, 1.0, 1.0, 1.0, 1.0, 1.0, 1.0, 1.0, 1.0, 1.0, 1.0, 1.0, 1.0, 1.0, 1.0, 1.0, 1.0, 1.0, 1.0, 1.0, 1.0, 1.0, 1.0, 1.0, 1.0, 1.0, 1.0, 1.0, 1.0, 1.0, 1.0, 1.0, 1.0, 1.0, 1.0, 1.0, 1.0, 1.0, 1.0, 1.0, 1.0, 1.0, 1.0, 1.0, 1.0, 1.0, 1.0, 1.0, 1.0, 1.0, 1.0, 1.0, 1.0, 1.0, 1.0, 1.0, 1.0, 1.0, 1.0, 1.0, 1.0, 1.0, 1.0, 1.0, 1.0, 1.0, 1.0, 1.0, 1.0, 1.0, 1.0, 1.0, 1.0, 1.0, 1.0, 1.0, 1.0, 1.0, 1.0, 1.0, 1.0, 1.0, 1.0, 1.0, 1.0, 1.0, 1.0, 1.0, 1.0, 1.0, 1.0, 1.0, 1.0, 1.0, 1.0, 1.0, 1.0, 1.0, 1.0, 1.0, 1.0, 1.0, 1.0, 1.0, 1.0, 1.0, 1.0, 1.0, 1.0, 1.0, 1.0, 1.0, 1.0, 1.0, 1.0, 1.0, 1.0, 1.0, 1.0, 1.0, 1.0, 1.0, 1.0, 1.0, 1.0, 1.0, 1.0, 1.0, 1.0, 1.0, 1.0, 1.0, 1.0, 1.0, 1.0, 1.0, 1.0, 1.0, 1.0, 1.0, 1.0, 1.0, 1.0, 1.0, 1.0, 1.0, 1.0, 1.0, 1.0, 1.0, 1.0, 1.0, 1.0, 1.0, 1.0, 1.0, 1.0, 1.0, 1.0, 1.0, 1.0, 1.0, 1.0, 1.0, 1.0, 1.0, 1.0, 1.0, 1.0, 1.0, 1.0, 1.0, 1.0, 1.0, 1.0, 1.0, 1.0, 1.0, 1.0, 1.0, 1.0, 1.0, 1.0, 1.0, 1.0, 1.0, 1.0, 1.0, 1.0, 1.0, 1.0, 1.0, 1.0, 1.0, 1.0, 1.0, 1.0, 1.0, 1.0, 1.0, 1.0, 1.0, 1.0, 1.0, 1.0, 1.0, 1.0, 1.0, 1.0, 1.0, 1.0, 1.0, 1.0, 1.0, 1.0, 1.0, 1.0, 1.0, 1.0, 1.0, 1.0, 1.0, 1.0, 1.0, 1.0, 1.0, 1.0, 1.0, 1.0, 1.0, 1.0, 1.0, 1.0, 1.0, 1.0, 1.0, 1.0, 1.0, 1.0, 1.0, 1.0, 1.0, 1.0, 1.0, 1.0, 1.0, 1.0, 1.0, 1.0, 1.0, 1.0, 1.0, 1.0, 1.0, 1.0, 1.0, 1.0, 1.0, 1.0, 1.0, 1.0, 1.0, 1.0, 1.0, 1.0, 1.0, 1.0, 1.0, 1.0, 1.0, 1.0, 1.0, 1.0, 1.0, 1.0, 1.0, 1.0, 1.0, 1.0, 1.0, 1.0, 1.0, 1.0, 1.0, 1.0, 1.0, 1.0, 1.0, 1.0, 1.0, 1.0, 1.0, 1.0, 1.0])
me_turret.use_remesh_preserve_volume = False
me_turret.use_remesh_preserve_attributes = False
me_turret.use_mirror_vertex_groups = False
me_turret.update()
me_barrel = bpy.data.meshes.new('Barrel')
me_barrel.from_pydata([(0.04325, 0.2593, -0.3167), (0.02159, -0.2478, -0.3167), (-0.2923, -0.1716, -0.3167), (-0.2063, 0.2514, -0.3167), (-0.4142, -0.02234, -0.3167), (-0.4142, -0.02234, 0.2129), (-0.2063, 0.2514, 0.2129), (-0.2923, -0.1716, 0.2129), (0.02159, -0.2478, 0.2129), (0.04325, 0.2593, 0.2129), (-0.2917, -0.1279, 0.04895), (-0.2917, -0.03432, 0.1033), (-0.2917, 0.05952, 0.04934), (-0.2917, 0.05974, -0.05889), (-0.2917, -0.03387, -0.1132), (-0.2917, -0.1277, -0.05927), (-1.084, -0.1279, 0.04895), (-1.084, -0.1277, -0.05927), (-1.084, -0.03432, 0.1033), (-1.084, 0.05952, 0.04934), (-1.084, 0.05974, -0.05889), (-1.084, -0.03387, -0.1132), (-1.109, -0.1465, 0.05961), (-1.109, -0.1462, -0.07001), (-1.109, -0.03436, 0.1247), (-1.109, 0.07803, 0.06007), (-1.109, 0.07829, -0.06955), (-1.109, -0.03383, -0.1346), (-1.601, -0.1462, -0.07001), (-1.601, -0.1465, 0.05961), (-1.601, -0.03436, 0.1247), (-1.601, 0.07803, 0.06007), (-1.601, 0.07829, -0.06955), (-1.601, -0.03383, -0.1346), (-1.663, -0.1177, 0.04305), (-1.663, -0.1175, -0.05333), (-1.663, -0.03429, 0.09141), (-1.663, 0.04927, 0.04339), (-1.663, 0.04947, -0.05299), (-1.663, -0.0339, -0.1013), (-3.13, -0.1177, 0.04305), (-3.13, -0.1175, -0.05333), (-3.13, -0.03429, 0.09141), (-3.13, 0.04927, 0.04339), (-3.13, 0.04947, -0.05299), (-3.13, -0.0339, -0.1013), (-3.297, -0.1043, -0.0457), (-3.297, -0.1045, 0.03548), (-3.297, -0.03426, 0.07621), (-3.297, 0.03613, 0.03577), (-3.297, 0.03629, -0.04541), (-3.297, -0.03393, -0.08615), (0.1642, 0.206, -0.3167), (0.1642, 0.206, 0.2129), (0.1601, -0.2119, -0.3167), (0.1601, -0.2119, 0.2129), (0.2476, -0.1126, -0.3167), (0.2561, 0.09004, -0.3167), (0.2476, -0.1126, 0.2129), (0.2561, 0.09004, 0.2129)], [], [(1, 8, 7, 2), (2, 7, 5, 4), (3, 4, 5, 6), (0, 3, 6, 9), (15, 10, 16, 17), (11, 18, 16, 10), (12, 19, 18, 11), (13, 20, 19, 12), (14, 21, 20, 13), (15, 17, 21, 14), (17, 16, 22, 23), (18, 24, 22, 16), (19, 25, 24, 18), (20, 26, 25, 19), (21, 27, 26, 20), (17, 23, 27, 21), (23, 22, 29, 28), (24, 30, 29, 22), (25, 31, 30, 24), (26, 32, 31, 25), (27, 33, 32, 26), (23, 28, 33, 27), (28, 29, 34, 35), (30, 36, 34, 29), (31, 37, 36, 30), (32, 38, 37, 31), (33, 39, 38, 32), (28, 35, 39, 33), (35, 34, 40, 41), (36, 42, 40, 34), (37, 43, 42, 36), (38, 44, 43, 37), (39, 45, 44, 38), (35, 41, 45, 39), (41, 40, 47, 46), (42, 48, 47, 40), (43, 49, 48, 42), (44, 50, 49, 43), (45, 51, 50, 44), (41, 46, 51, 45), (52, 0, 9, 53), (1, 54, 55, 8), (8, 55, 53, 9), (0, 52, 54, 1), (52, 57, 56, 54), (55, 58, 59, 53), (54, 56, 58, 55), (53, 59, 57, 52), (57, 59, 58, 56), (46, 50, 51), (47, 50, 46), (47, 49, 50), (48, 49, 47), (4, 0, 1), (3, 0, 4), (4, 1, 2), (5, 7, 8), (6, 5, 9), (5, 8, 9)])
_uv = me_barrel.uv_layers.new(name='UVTex')
_uv.uv.foreach_set('vector', [0.8291, 0.3178, 0.762, 0.3178, 0.762, 0.2769, 0.8291, 0.2769, 0.8291, 0.2769, 0.762, 0.2769, 0.762, 0.2525, 0.8291, 0.2525, 0.8291, 0.4454, 0.8291, 0.4889, 0.762, 0.4889, 0.762, 0.4454, 0.8291, 0.4138, 0.8291, 0.4454, 0.762, 0.4454, 0.762, 0.4138, 0.9273, 0.521, 0.914, 0.521, 0.914, 0.4218, 0.9272, 0.4218, 0.9007, 0.521, 0.9007, 0.4218, 0.914, 0.4218, 0.914, 0.521, 0.8874, 0.521, 0.8874, 0.4218, 0.9007, 0.4218, 0.9007, 0.521, 0.8741, 0.521, 0.8741, 0.4218, 0.8874, 0.4218, 0.8874, 0.521, 0.8608, 0.521, 0.8608, 0.4218, 0.8741, 0.4218, 0.8741, 0.521, 0.8475, 0.521, 0.8475, 0.4218, 0.8608, 0.4218, 0.8608, 0.521, 0.9272, 0.4218, 0.914, 0.4218, 0.9143, 0.4183, 0.9278, 0.4183, 0.9007, 0.4218, 0.9009, 0.4183, 0.9143, 0.4183, 0.914, 0.4218, 0.8874, 0.4218, 0.8874, 0.4183, 0.9009, 0.4183, 0.9007, 0.4218, 0.8741, 0.4218, 0.874, 0.4183, 0.8874, 0.4183, 0.8874, 0.4218, 0.8608, 0.4218, 0.8606, 0.4183, 0.874, 0.4183, 0.8741, 0.4218, 0.8475, 0.4218, 0.8471, 0.4183, 0.8606, 0.4183, 0.8608, 0.4218, 0.9278, 0.4183, 0.9143, 0.4183, 0.9142, 0.3677, 0.9278, 0.3676, 0.9009, 0.4183, 0.9008, 0.3678, 0.9142, 0.3677, 0.9143, 0.4183, 0.8874, 0.4183, 0.8874, 0.3678, 0.9008, 0.3678, 0.9009, 0.4183, 0.874, 0.4183, 0.874, 0.3678, 0.8874, 0.3678, 0.8874, 0.4183, 0.8606, 0.4183, 0.8606, 0.3678, 0.874, 0.3678, 0.874, 0.4183, 0.8471, 0.4183, 0.8471, 0.3677, 0.8606, 0.3678, 0.8606, 0.4183, 0.9278, 0.3676, 0.9142, 0.3677, 0.9135, 0.3598, 0.9265, 0.3598, 0.9008, 0.3678, 0.9006, 0.3598, 0.9135, 0.3598, 0.9142, 0.3677, 0.8874, 0.3678, 0.8876, 0.3598, 0.9006, 0.3598, 0.9008, 0.3678, 0.874, 0.3678, 0.8746, 0.3598, 0.8876, 0.3598, 0.8874, 0.3678, 0.8606, 0.3678, 0.8616, 0.3599, 0.8746, 0.3598, 0.874, 0.3678, 0.8471, 0.3677, 0.8486, 0.3599, 0.8616, 0.3599, 0.8606, 0.3678, 0.9265, 0.3598, 0.9135, 0.3598, 0.9134, 0.1637, 0.9263, 0.1637, 0.9006, 0.3598, 0.9004, 0.1637, 0.9134, 0.1637, 0.9135, 0.3598, 0.8876, 0.3598, 0.8874, 0.1637, 0.9004, 0.1637, 0.9006, 0.3598, 0.8746, 0.3598, 0.8744, 0.1637, 0.8874, 0.1637, 0.8876, 0.3598, 0.8616, 0.3599, 0.8614, 0.1637, 0.8744, 0.1637, 0.8746, 0.3598, 0.8486, 0.3599, 0.8484, 0.1637, 0.8614, 0.1637, 0.8616, 0.3599, 0.9256, 0.1618, 0.9131, 0.1618, 0.9131, 0.1356, 0.9258, 0.1357, 0.9003, 0.1618, 0.9004, 0.1356, 0.9131, 0.1356, 0.9131, 0.1618, 0.8875, 0.1618, 0.8876, 0.1355, 0.9004, 0.1356, 0.9003, 0.1618, 0.8746, 0.1618, 0.8748, 0.1354, 0.8876, 0.1355, 0.8875, 0.1618, 0.8618, 0.1617, 0.8619, 0.1353, 0.8748, 0.1354, 0.8746, 0.1618, 0.849, 0.1617, 0.8491, 0.1351, 0.8619, 0.1353, 0.8618, 0.1617, 0.8291, 0.3971, 0.8291, 0.4138, 0.762, 0.4138, 0.762, 0.3971, 0.8291, 0.3178, 0.8291, 0.3359, 0.762, 0.3359, 0.762, 0.3178, 0.8221, 0.06088, 0.8414, 0.06294, 0.8363, 0.1177, 0.8265, 0.1195, 0.8823, 0.1245, 0.8658, 0.1146, 0.8631, 0.06834, 0.8805, 0.06305, 0.8658, 0.1146, 0.8545, 0.1033, 0.8526, 0.08136, 0.8631, 0.06834, 0.8414, 0.06294, 0.8523, 0.07571, 0.8529, 0.1014, 0.8363, 0.1177, 0.8291, 0.3359, 0.8291, 0.3527, 0.762, 0.3527, 0.762, 0.3359, 0.762, 0.3971, 0.762, 0.3783, 0.8291, 0.3783, 0.8291, 0.3971, 0.8291, 0.3783, 0.762, 0.3783, 0.762, 0.3527, 0.8291, 0.3527, 0.8076, 0.2277, 0.8076, 0.2035, 0.8146, 0.2156, 0.7936, 0.2277, 0.8076, 0.2035, 0.8076, 0.2277, 0.7936, 0.2277, 0.7936, 0.2035, 0.8076, 0.2035, 0.7866, 0.2156, 0.7936, 0.2035, 0.7936, 0.2277, 0.9368, 0.08926, 0.8823, 0.1245, 0.8805, 0.06305, 0.911, 0.1231, 0.8823, 0.1245, 0.9368, 0.08926, 0.9368, 0.08926, 0.8805, 0.06305, 0.9206, 0.07103, 0.7692, 0.09216, 0.7841, 0.06697, 0.8221, 0.06088, 0.794, 0.1188, 0.7692, 0.09216, 0.8265, 0.1195, 0.7692, 0.09216, 0.8221, 0.06088, 0.8265, 0.1195])
_ca = me_barrel.color_attributes.new('Col', 'BYTE_COLOR', 'CORNER')
_ca.data.foreach_set('color', [1.0, 1.0, 1.0, 1.0, 1.0, 1.0, 1.0, 1.0, 1.0, 1.0, 1.0, 1.0, 1.0, 1.0, 1.0, 1.0, 1.0, 1.0, 1.0, 1.0, 1.0, 1.0, 1.0, 1.0, 1.0, 1.0, 1.0, 1.0, 1.0, 1.0, 1.0, 1.0, 1.0, 1.0, 1.0, 1.0, 1.0, 1.0, 1.0, 1.0, 1.0, 1.0, 1.0, 1.0, 1.0, 1.0, 1.0, 1.0, 1.0, 1.0, 1.0, 1.0, 1.0, 1.0, 1.0, 1.0, 1.0, 1.0, 1.0, 1.0, 1.0, 1.0, 1.0, 1.0, 1.0, 1.0, 1.0, 1.0, 1.0, 1.0, 1.0, 1.0, 1.0, 1.0, 1.0, 1.0, 1.0, 1.0, 1.0, 1.0, 1.0, 1.0, 1.0, 1.0, 1.0, 1.0, 1.0, 1.0, 1.0, 1.0, 1.0, 1.0, 1.0, 1.0, 1.0, 1.0, 1.0, 1.0, 1.0, 1.0, 1.0, 1.0, 1.0, 1.0, 1.0, 1.0, 1.0, 1.0, 1.0, 1.0, 1.0, 1.0, 1.0, 1.0, 1.0, 1.0, 1.0, 1.0, 1.0, 1.0, 1.0, 1.0, 1.0, 1.0, 1.0, 1.0, 1.0, 1.0, 1.0, 1.0, 1.0, 1.0, 1.0, 1.0, 1.0, 1.0, 1.0, 1.0, 1.0, 1.0, 1.0, 1.0, 1.0, 1.0, 1.0, 1.0, 1.0, 1.0, 1.0, 1.0, 1.0, 1.0, 1.0, 1.0, 1.0, 1.0, 1.0, 1.0, 1.0, 1.0, 1.0, 1.0, 1.0, 1.0, 1.0, 1.0, 1.0, 1.0, 1.0, 1.0, 1.0, 1.0, 1.0, 1.0, 1.0, 1.0, 1.0, 1.0, 1.0, 1.0, 1.0, 1.0, 1.0, 1.0, 1.0, 1.0, 1.0, 1.0, 1.0, 1.0, 1.0, 1.0, 1.0, 1.0, 1.0, 1.0, 1.0, 1.0, 1.0, 1.0, 1.0, 1.0, 1.0, 1.0, 1.0, 1.0, 1.0, 1.0, 1.0, 1.0, 1.0, 1.0, 1.0, 1.0, 1.0, 1.0, 1.0, 1.0, 1.0, 1.0, 1.0, 1.0, 1.0, 1.0, 1.0, 1.0, 1.0, 1.0, 1.0, 1.0, 1.0, 1.0, 1.0, 1.0, 1.0, 1.0, 1.0, 1.0, 1.0, 1.0, 1.0, 1.0, 1.0, 1.0, 1.0, 1.0, 1.0, 1.0, 1.0, 1.0, 1.0, 1.0, 1.0, 1.0, 1.0, 1.0, 1.0, 1.0, 1.0, 1.0, 1.0, 1.0, 1.0, 1.0, 1.0, 1.0, 1.0, 1.0, 1.0, 1.0, 1.0, 1.0, 1.0, 1.0, 1.0, 1.0, 1.0, 1.0, 1.0, 1.0, 1.0, 1.0, 1.0, 1.0, 1.0, 1.0, 1.0, 1.0, 1.0, 1.0, 1.0, 1.0, 1.0, 1.0, 1.0, 1.0, 1.0, 1.0, 1.0, 1.0, 1.0, 1.0, 1.0, 1.0, 1.0, 1.0, 1.0, 1.0, 1.0, 1.0, 1.0, 1.0, 1.0, 1.0, 1.0, 1.0, 1.0, 1.0, 1.0, 1.0, 1.0, 1.0, 1.0, 1.0, 1.0, 1.0, 1.0, 1.0, 1.0, 1.0, 1.0, 1.0, 1.0, 1.0, 1.0, 1.0, 1.0, 1.0, 1.0, 1.0, 1.0, 1.0, 1.0, 1.0, 1.0, 1.0, 1.0, 1.0, 1.0, 1.0, 1.0, 1.0, 1.0, 1.0, 1.0, 1.0, 1.0, 1.0, 1.0, 1.0, 1.0, 1.0, 1.0, 1.0, 1.0, 1.0, 1.0, 1.0, 1.0, 1.0, 1.0, 1.0, 1.0, 1.0, 1.0, 1.0, 1.0, 1.0, 1.0, 1.0, 1.0, 1.0, 1.0, 1.0, 1.0, 1.0, 1.0, 1.0, 1.0, 1.0, 1.0, 1.0, 1.0, 1.0, 1.0, 1.0, 1.0, 1.0, 1.0, 1.0, 1.0, 1.0, 1.0, 1.0, 1.0, 1.0, 1.0, 1.0, 1.0, 1.0, 1.0, 1.0, 1.0, 1.0, 1.0, 1.0, 1.0, 1.0, 1.0, 1.0, 1.0, 1.0, 1.0, 1.0, 1.0, 1.0, 1.0, 1.0, 1.0, 1.0, 1.0, 1.0, 1.0, 1.0, 1.0, 1.0, 1.0, 1.0, 1.0, 1.0, 1.0, 1.0, 1.0, 1.0, 1.0, 1.0, 1.0, 1.0, 1.0, 1.0, 1.0, 1.0, 1.0, 1.0, 1.0, 1.0, 1.0, 1.0, 1.0, 1.0, 1.0, 1.0, 1.0, 1.0, 1.0, 1.0, 1.0, 1.0, 1.0, 1.0, 1.0, 1.0, 1.0, 1.0, 1.0, 1.0, 1.0, 1.0, 1.0, 1.0, 1.0, 1.0, 1.0, 1.0, 1.0, 1.0, 1.0, 1.0, 1.0, 1.0, 1.0, 1.0, 1.0, 1.0, 1.0, 1.0, 1.0, 1.0, 1.0, 1.0, 1.0, 1.0, 1.0, 1.0, 1.0, 1.0, 1.0, 1.0, 1.0, 1.0, 1.0, 1.0, 1.0, 1.0, 1.0, 1.0, 1.0, 1.0, 1.0, 1.0, 1.0, 1.0, 1.0, 1.0, 1.0, 1.0, 1.0, 1.0, 1.0, 1.0, 1.0, 1.0, 1.0, 1.0, 1.0, 1.0, 1.0, 1.0, 1.0, 1.0, 1.0, 1.0, 1.0, 1.0, 1.0, 1.0, 1.0, 1.0, 1.0, 1.0, 1.0, 1.0, 1.0, 1.0, 1.0, 1.0, 1.0, 1.0, 1.0, 1.0, 1.0, 1.0, 1.0, 1.0, 1.0, 1.0, 1.0, 1.0, 1.0, 1.0, 1.0, 1.0, 1.0, 1.0, 1.0, 1.0, 1.0, 1.0, 1.0, 1.0, 1.0, 1.0, 1.0, 1.0, 1.0, 1.0, 1.0, 1.0, 1.0, 1.0, 1.0, 1.0, 1.0, 1.0, 1.0, 1.0, 1.0, 1.0, 1.0, 1.0, 1.0, 1.0, 1.0, 1.0, 1.0, 1.0, 1.0, 1.0, 1.0, 1.0, 1.0, 1.0, 1.0, 1.0, 1.0, 1.0, 1.0, 1.0, 1.0, 1.0, 1.0, 1.0, 1.0, 1.0, 1.0, 1.0, 1.0, 1.0, 1.0, 1.0, 1.0, 1.0, 1.0, 1.0, 1.0, 1.0, 1.0, 1.0, 1.0, 1.0, 1.0, 1.0, 1.0, 1.0, 1.0, 1.0, 1.0, 1.0, 1.0, 1.0, 1.0, 1.0, 1.0, 1.0, 1.0, 1.0, 1.0, 1.0, 1.0, 1.0, 1.0, 1.0, 1.0, 1.0, 1.0, 1.0, 1.0, 1.0, 1.0, 1.0, 1.0, 1.0, 1.0, 1.0, 1.0, 1.0, 1.0, 1.0, 1.0, 1.0, 1.0, 1.0, 1.0, 1.0, 1.0, 1.0, 1.0, 1.0, 1.0, 1.0, 1.0, 1.0, 1.0, 1.0, 1.0, 1.0, 1.0, 1.0, 1.0, 1.0, 1.0, 1.0, 1.0, 1.0, 1.0, 1.0, 1.0, 1.0, 1.0, 1.0, 1.0, 1.0, 1.0, 1.0, 1.0, 1.0, 1.0, 1.0, 1.0, 1.0, 1.0, 1.0, 1.0, 1.0, 1.0, 1.0, 1.0, 1.0, 1.0, 1.0, 1.0, 1.0, 1.0, 1.0, 1.0, 1.0, 1.0, 1.0, 1.0, 1.0, 1.0, 1.0, 1.0, 1.0, 1.0, 1.0, 1.0, 1.0, 1.0, 1.0, 1.0, 1.0, 1.0, 1.0, 1.0, 1.0, 1.0, 1.0, 1.0, 1.0, 1.0, 1.0, 1.0, 1.0, 1.0, 1.0, 1.0, 1.0, 1.0, 1.0, 1.0, 1.0, 1.0, 1.0, 1.0, 1.0, 1.0, 1.0, 1.0, 1.0, 1.0, 1.0, 1.0, 1.0, 1.0, 1.0, 1.0, 1.0, 1.0, 1.0, 1.0, 1.0, 1.0, 1.0, 1.0, 1.0, 1.0, 1.0, 1.0, 1.0, 1.0, 1.0, 1.0, 1.0, 1.0, 1.0, 1.0, 1.0, 1.0, 1.0, 1.0, 1.0, 1.0, 1.0, 1.0, 1.0, 1.0, 1.0, 1.0, 1.0, 1.0, 1.0, 1.0, 1.0, 1.0, 1.0, 1.0, 1.0, 1.0, 1.0, 1.0, 1.0, 1.0, 1.0, 1.0, 1.0, 1.0, 1.0, 1.0, 1.0, 1.0, 1.0, 1.0, 1.0, 1.0, 1.0, 1.0, 1.0, 1.0, 1.0, 1.0, 1.0, 1.0, 1.0, 1.0, 1.0, 1.0, 1.0, 1.0, 1.0, 1.0, 1.0, 1.0, 1.0, 1.0, 1.0, 1.0, 1.0, 1.0, 1.0, 1.0, 1.0, 1.0, 1.0, 1.0, 1.0, 1.0, 1.0, 1.0, 1.0, 1.0, 1.0, 1.0, 1.0, 1.0, 1.0, 1.0, 1.0, 1.0, 1.0, 1.0, 1.0, 1.0, 1.0, 1.0, 1.0, 1.0, 1.0, 1.0, 1.0, 1.0, 1.0, 1.0, 1.0])
me_barrel.use_remesh_preserve_volume = False
me_barrel.use_remesh_preserve_attributes = False
me_barrel.use_mirror_vertex_groups = False
me_barrel.update()
me_body = bpy.data.meshes.new('Body')
me_body.from_pydata([(-1.875, -0.9684, 0.6213), (3.442, -0.9717, 0.3065), (-3.122, -0.9684, 0.472), (-2.834, -0.9684, 0.03987), (2.472, -0.9717, 0.5311), (-1.875, -0.9684, 0.5311), (-3.068, -0.9684, 0.3908), (3.451, -0.9717, 0.5311), (3.453, -0.9717, 0.6), (-1.967, -0.9684, -0.1814), (3.025, -0.9717, -0.1814), (-1.966, 0.9701, -0.1814), (3.025, 0.9667, -0.1814), (-1.874, 0.9701, 0.6213), (3.453, 0.9667, 0.6), (3.443, 0.9667, 0.3065), (-3.122, 0.9701, 0.472), (-2.834, 0.9701, 0.03987), (3.451, 0.9667, 0.5311), (-3.068, 0.9701, 0.3908), (-1.874, 0.9701, 0.5311), (2.472, 0.9667, 0.5311), (-3.068, 1.58, 0.3908), (-1.874, 1.58, 0.5311), (2.472, 1.574, 0.5311), (3.451, 1.574, 0.5311), (-3.122, 1.535, 0.472), (3.453, 1.53, 0.6), (-1.874, 1.535, 0.6213), (2.472, 1.534, 0.6), (-1.875, -1.576, 0.5311), (-3.068, -1.576, 0.3908), (2.472, -1.582, 0.5311), (3.451, -1.582, 0.5311), (-3.122, -1.532, 0.472), (3.453, -1.537, 0.6), (-1.875, -1.532, 0.6213), (2.472, -1.537, 0.6), (2.472, -1.62, 0.6), (-1.875, -1.615, 0.6213), (3.453, -1.62, 0.6), (-3.122, -1.615, 0.472), (3.451, -1.62, 0.5311), (-3.068, -1.615, 0.3908), (-1.875, -1.615, 0.5311), (2.472, -1.62, 0.5311), (-1.874, 1.619, 0.6213), (2.472, 1.613, 0.6), (3.453, 1.613, 0.6), (-3.122, 1.619, 0.472), (3.451, 1.613, 0.5311), (-3.068, 1.619, 0.3908), (2.472, 1.613, 0.5311), (-1.874, 1.619, 0.5311), (-2.838, 1.619, 0.04523), (-1.874, 1.619, 0.03958), (3.451, 1.613, 0.3084), (2.472, 1.613, 0.03957), (-2.838, 1.58, 0.04523), (3.451, 1.574, 0.3084), (-2.838, -1.615, 0.04522), (-1.875, -1.615, 0.03958), (3.451, -1.62, 0.3084), (2.472, -1.62, 0.03957), (-2.838, -1.576, 0.04522), (3.451, -1.582, 0.3084), (-1.875, -1.576, 0.03958), (2.472, -1.582, 0.03957), (-1.874, 1.58, 0.03958), (2.472, 1.574, 0.03957), (-0.9952, -1.532, 0.7448), (2.234, -1.537, 0.9565), (3.454, -1.537, 0.9565), (-0.9949, 1.535, 0.7448), (2.234, 1.53, 0.9565), (3.454, 1.53, 0.9565), (1.251, -1.535, 0.752), (1.251, 1.533, 0.752), (1.381, -1.535, 0.8713), (1.381, 1.533, 0.8713), (-3.122, -0.9684, 0.5737), (-3.122, 0.9701, 0.5737), (-2.91, -0.9684, 0.4974), (-2.91, 0.9701, 0.4974), (-3.122, -0.6855, 0.472), (-3.122, 0.6871, 0.472), (-3.122, -0.6855, 0.5737), (-3.122, 0.6871, 0.5737), (-2.91, -0.6855, 0.4974), (-2.91, 0.6871, 0.4974), (-2.897, 0.9701, 0.6108), (-2.897, 1.535, 0.6108), (-2.897, -0.9684, 0.6108), (-2.897, -1.532, 0.6108), (-3.174, 0.9701, 0.3569), (-3.174, 1.535, 0.3569), (-3.175, -0.9684, 0.3569), (-3.175, -1.532, 0.3569), (3.59, -0.9717, 0.2996), (3.59, 0.9667, 0.2996), (3.601, 0.9667, 0.5931), (3.601, -0.9717, 0.5931), (3.454, -0.9718, 0.9565), (3.454, 0.9647, 0.9565), (3.454, -1.255, 0.8782), (3.454, -1.218, 0.7416), (3.454, -1.318, 0.6416), (3.454, -1.455, 0.6782), (3.454, -1.491, 0.8148), (3.454, -1.391, 0.9148), (3.454, 1.448, 0.8782), (3.454, 1.485, 0.7416), (3.454, 1.385, 0.6416), (3.454, 1.248, 0.6782), (3.454, 1.211, 0.8148), (3.454, 1.311, 0.9148), (3.593, -1.255, 0.8782), (3.593, -1.218, 0.7416), (3.593, -1.318, 0.6416), (3.593, -1.455, 0.6782), (3.593, -1.491, 0.8148), (3.593, -1.391, 0.9148), (3.593, 1.448, 0.8782), (3.593, 1.485, 0.7416), (3.593, 1.385, 0.6416), (3.593, 1.248, 0.6782), (3.593, 1.211, 0.8148), (3.593, 1.311, 0.9148)], [], [(10, 9, 11, 12), (1, 10, 12, 15), (9, 3, 17, 11), (3, 6, 19, 17), (11, 20, 21, 12), (18, 15, 12, 21), (17, 19, 20, 11), (20, 19, 22, 23), (18, 21, 24, 25), (21, 20, 23, 24), (14, 18, 25, 27), (6, 5, 30, 31), (4, 7, 33, 32), (5, 4, 32, 30), (7, 8, 35, 33), (37, 36, 39, 38), (35, 37, 38, 40), (36, 34, 41, 39), (33, 35, 40, 42), (28, 29, 47, 46), (29, 27, 48, 47), (26, 28, 46, 49), (27, 25, 50, 48), (45, 38, 39, 44), (38, 45, 42, 40), (44, 39, 41, 43), (53, 46, 47, 52), (48, 50, 52, 47), (51, 49, 46, 53), (51, 53, 55, 54), (52, 50, 56, 57), (53, 52, 57, 55), (22, 51, 54, 58), (50, 25, 59, 56), (44, 43, 60, 61), (42, 45, 63, 62), (45, 44, 61, 63), (43, 31, 64, 60), (33, 42, 62, 65), (30, 32, 67, 66), (32, 33, 65, 67), (31, 30, 66, 64), (24, 23, 68, 69), (25, 24, 69, 59), (23, 22, 58, 68), (68, 58, 54, 55), (59, 69, 57, 56), (69, 68, 55, 57), (64, 66, 61, 60), (67, 65, 62, 63), (66, 67, 63, 61), (37, 35, 72, 71), (27, 29, 74, 75), (76, 36, 37), (76, 70, 36), (77, 29, 28), (73, 77, 28), (13, 73, 28), (0, 36, 70), (0, 70, 73, 13), (8, 72, 35), (14, 27, 75), (70, 76, 77, 73), (77, 76, 78, 79), (71, 74, 79, 78), (29, 77, 74), (74, 77, 79), (71, 78, 76), (37, 71, 76), (16, 81, 83), (2, 82, 80), (84, 85, 19, 6), (2, 84, 6), (85, 16, 19), (16, 85, 87, 81), (84, 2, 80, 86), (88, 89, 85, 84), (0, 13, 89, 88), (83, 89, 13), (82, 0, 88), (82, 88, 86, 80), (89, 83, 81, 87), (85, 89, 87), (84, 86, 88), (16, 90, 91, 26), (34, 93, 92, 2), (34, 36, 93), (0, 92, 93, 36), (0, 2, 92), (13, 28, 91, 90), (26, 91, 28), (13, 90, 16), (26, 95, 94, 16), (2, 96, 97, 34), (16, 94, 19), (2, 6, 96), (6, 31, 97, 96), (19, 94, 95, 22), (1, 15, 99, 98), (75, 103, 14), (102, 72, 8), (102, 103, 74, 71), (72, 102, 71), (103, 75, 74), (8, 101, 102), (14, 103, 100), (101, 100, 103, 102), (15, 18, 100, 99), (14, 100, 18), (7, 101, 8), (1, 98, 101, 7), (98, 99, 100, 101), (105, 104, 116, 117), (106, 105, 117, 118), (107, 106, 118, 119), (108, 107, 119, 120), (109, 108, 120, 121), (109, 121, 116, 104), (111, 110, 122, 123), (112, 111, 123, 124), (113, 112, 124, 125), (114, 113, 125, 126), (115, 114, 126, 127), (115, 127, 122, 110), (26, 49, 51), (26, 51, 95), (22, 95, 51), (34, 43, 41), (34, 97, 43), (31, 43, 97), (1, 7, 4, 10), (4, 5, 9, 10), (3, 9, 5, 6), (117, 116, 120), (116, 121, 120), (118, 117, 119), (117, 120, 119), (123, 122, 126), (122, 127, 126), (124, 123, 125), (123, 126, 125)])
_uv = me_body.uv_layers.new(name='UVTex')
_uv.uv.foreach_set('vector', [0.6254, 0.4063, 0.1585, 0.4062, 0.1601, 0.2926, 0.6269, 0.2926, 0.6747, 0.4207, 0.6254, 0.4063, 0.6269, 0.2926, 0.6762, 0.2782, 0.1585, 0.4062, 0.07875, 0.4096, 0.07977, 0.2891, 0.1601, 0.2926, 0.07875, 0.4096, 0.05052, 0.4355, 0.05205, 0.2603, 0.07977, 0.2891, 0.1601, 0.2926, 0.1678, 0.2464, 0.5827, 0.2463, 0.6269, 0.2926, 0.6761, 0.2463, 0.6762, 0.2782, 0.6269, 0.2926, 0.5827, 0.2463, 0.07977, 0.2891, 0.05205, 0.2603, 0.1678, 0.2464, 0.1601, 0.2926, 0.1678, 0.2464, 0.05205, 0.2603, 0.05804, 0.2095, 0.1719, 0.2094, 0.6761, 0.2463, 0.5827, 0.2463, 0.5835, 0.2095, 0.6762, 0.2094, 0.5827, 0.2463, 0.1678, 0.2464, 0.1719, 0.2094, 0.5835, 0.2095, 0.5932, 0.1384, 0.5966, 0.1272, 0.6761, 0.1275, 0.6754, 0.1381, 0.05052, 0.4355, 0.1647, 0.4493, 0.1688, 0.49, 0.05506, 0.4901, 0.5794, 0.4505, 0.6727, 0.4511, 0.6726, 0.49, 0.58, 0.4901, 0.1647, 0.4493, 0.5794, 0.4505, 0.58, 0.4901, 0.1688, 0.49, 0.2668, 0.1273, 0.2703, 0.1383, 0.1878, 0.1382, 0.1871, 0.1275, 0.5872, 0.5385, 0.1693, 0.5302, 0.1694, 0.5424, 0.5871, 0.5464, 0.684, 0.5385, 0.5872, 0.5385, 0.5871, 0.5464, 0.6839, 0.5464, 0.1693, 0.5302, 0.04916, 0.5445, 0.04951, 0.5558, 0.1694, 0.5424, 0.6862, 0.5489, 0.684, 0.5385, 0.6839, 0.5464, 0.6836, 0.553, 0.1748, 0.9549, 0.5842, 0.9543, 0.5841, 0.9469, 0.1749, 0.947, 0.5842, 0.9543, 0.6766, 0.9547, 0.6765, 0.947, 0.5841, 0.9469, 0.05661, 0.9408, 0.1748, 0.9549, 0.1749, 0.947, 0.05758, 0.933, 0.6766, 0.9547, 0.6798, 0.9424, 0.6763, 0.9406, 0.6765, 0.947, 0.5871, 0.5531, 0.5871, 0.5464, 0.1694, 0.5424, 0.1694, 0.5511, 0.5871, 0.5464, 0.5871, 0.5531, 0.6836, 0.553, 0.6839, 0.5464, 0.1694, 0.5511, 0.1694, 0.5424, 0.04951, 0.5558, 0.05459, 0.5636, 0.1749, 0.9386, 0.1749, 0.947, 0.5841, 0.9469, 0.5842, 0.9404, 0.6765, 0.947, 0.6763, 0.9406, 0.5842, 0.9404, 0.5841, 0.9469, 0.06261, 0.9254, 0.05758, 0.933, 0.1749, 0.947, 0.1749, 0.9386, 0.06261, 0.9254, 0.1749, 0.9386, 0.1751, 0.8923, 0.08432, 0.8928, 0.5842, 0.9404, 0.6763, 0.9406, 0.6764, 0.9196, 0.5844, 0.8941, 0.1749, 0.9386, 0.5842, 0.9404, 0.5844, 0.8941, 0.1751, 0.8923, 0.05976, 0.9253, 0.06261, 0.9254, 0.08432, 0.8928, 0.0834, 0.8919, 0.6763, 0.9406, 0.6798, 0.9424, 0.6776, 0.9187, 0.6764, 0.9196, 0.1694, 0.5511, 0.05459, 0.5636, 0.07651, 0.597, 0.1691, 0.5983, 0.6836, 0.553, 0.5871, 0.5531, 0.5869, 0.6003, 0.6835, 0.5744, 0.5871, 0.5531, 0.1694, 0.5511, 0.1691, 0.5983, 0.5869, 0.6003, 0.05459, 0.5636, 0.05116, 0.5638, 0.07515, 0.598, 0.07651, 0.597, 0.6862, 0.5489, 0.6836, 0.553, 0.6835, 0.5744, 0.6842, 0.5728, 0.1663, 0.5453, 0.5863, 0.5424, 0.5868, 0.597, 0.1678, 0.5974, 0.5863, 0.5424, 0.6862, 0.5489, 0.6842, 0.5728, 0.5868, 0.597, 0.05116, 0.5638, 0.1663, 0.5453, 0.1678, 0.5974, 0.07515, 0.598, 0.5852, 0.9443, 0.1736, 0.9432, 0.1744, 0.8926, 0.5849, 0.8941, 0.6798, 0.9424, 0.5852, 0.9443, 0.5849, 0.8941, 0.6776, 0.9187, 0.1736, 0.9432, 0.05976, 0.9253, 0.0834, 0.8919, 0.1744, 0.8926, 0.1744, 0.8926, 0.0834, 0.8919, 0.08432, 0.8928, 0.1751, 0.8923, 0.6776, 0.9187, 0.5849, 0.8941, 0.5844, 0.8941, 0.6764, 0.9196, 0.5849, 0.8941, 0.1744, 0.8926, 0.1751, 0.8923, 0.5844, 0.8941, 0.07515, 0.598, 0.1678, 0.5974, 0.1691, 0.5983, 0.07651, 0.597, 0.5868, 0.597, 0.6842, 0.5728, 0.6835, 0.5744, 0.5869, 0.6003, 0.1678, 0.5974, 0.5868, 0.597, 0.5869, 0.6003, 0.1691, 0.5983, 0.5872, 0.5385, 0.684, 0.5385, 0.6849, 0.4994, 0.5501, 0.4992, 0.6766, 0.9547, 0.5842, 0.9543, 0.5616, 0.9878, 0.6765, 0.9883, 0.4705, 0.5203, 0.1693, 0.5302, 0.5872, 0.5385, 0.4705, 0.5203, 0.2474, 0.5164, 0.1693, 0.5302, 0.4691, 0.9682, 0.5842, 0.9543, 0.1748, 0.9549, 0.2576, 0.9668, 0.4691, 0.9682, 0.1748, 0.9549, 0.179, 0.8317, 0.2598, 0.8873, 0.1785, 0.8865, 0.1808, 0.6542, 0.1813, 0.606, 0.2626, 0.6054, 0.1808, 0.6542, 0.2626, 0.6054, 0.2598, 0.8873, 0.179, 0.8317, 0.2703, 0.1383, 0.1881, 0.1873, 0.1878, 0.1382, 0.5932, 0.1384, 0.6754, 0.1381, 0.6752, 0.1872, 0.2626, 0.6054, 0.4683, 0.6053, 0.4655, 0.8861, 0.2598, 0.8873, 0.4655, 0.8861, 0.4683, 0.6053, 0.4844, 0.6054, 0.4816, 0.8863, 0.5629, 0.606, 0.5601, 0.8868, 0.4816, 0.8863, 0.4844, 0.6054, 0.5842, 0.9543, 0.4691, 0.9682, 0.5616, 0.9878, 0.5616, 0.9878, 0.4691, 0.9682, 0.4813, 0.9795, 0.5501, 0.4992, 0.483, 0.5071, 0.4705, 0.5203, 0.5872, 0.5385, 0.5501, 0.4992, 0.4705, 0.5203, 0.2335, 0.07163, 0.2285, 0.1139, 0.1441, 0.07176, 0.6987, 0.2468, 0.7005, 0.1574, 0.741, 0.2426, 0.04181, 0.4132, 0.04181, 0.2863, 0.05205, 0.2603, 0.05052, 0.4355, 0.04181, 0.4393, 0.04181, 0.4132, 0.05052, 0.4355, 0.04181, 0.2863, 0.04181, 0.2601, 0.05205, 0.2603, 0.04181, 0.2601, 0.04181, 0.2863, 0.02659, 0.2863, 0.0266, 0.2601, 0.04181, 0.4132, 0.04181, 0.4393, 0.02599, 0.4393, 0.026, 0.4132, 0.08502, 0.6792, 0.08377, 0.8049, 0.06421, 0.8047, 0.06546, 0.679, 0.1808, 0.6542, 0.179, 0.8317, 0.08377, 0.8049, 0.08502, 0.6792, 0.08352, 0.8308, 0.08377, 0.8049, 0.179, 0.8317, 0.08527, 0.6533, 0.1808, 0.6542, 0.08502, 0.6792, 0.08527, 0.6533, 0.08502, 0.6792, 0.05976, 0.679, 0.06002, 0.6531, 0.08377, 0.8049, 0.08352, 0.8308, 0.05826, 0.8306, 0.05851, 0.8047, 0.7453, 0.152, 0.7449, 0.2414, 0.703, 0.1568, 0.1371, 0.1172, 0.1422, 0.07495, 0.2265, 0.1174, 0.06066, 0.8305, 0.0722, 0.8306, 0.07168, 0.8854, 0.06015, 0.8853, 0.06293, 0.6048, 0.07447, 0.6049, 0.07394, 0.6532, 0.06241, 0.653, 0.04916, 0.5445, 0.1693, 0.5302, 0.05784, 0.5349, 0.1808, 0.6542, 0.08712, 0.6533, 0.08764, 0.605, 0.1813, 0.606, 0.1677, 0.5302, 0.05004, 0.5435, 0.05872, 0.5353, 0.179, 0.8317, 0.1785, 0.8865, 0.08486, 0.8856, 0.08537, 0.8308, 0.05661, 0.9408, 0.06519, 0.9491, 0.1748, 0.9549, 0.1705, 0.9545, 0.06569, 0.9489, 0.05749, 0.941, 0.06015, 0.8855, 0.05487, 0.8855, 0.05538, 0.8305, 0.06066, 0.8305, 0.06241, 0.653, 0.05713, 0.653, 0.05766, 0.6046, 0.06293, 0.6047, 0.5955, 0.1823, 0.5959, 0.2064, 0.5615, 0.2049, 0.6447, 0.192, 0.6107, 0.2146, 0.6226, 0.1823, 0.05052, 0.4355, 0.05506, 0.4901, 0.04727, 0.4875, 0.04722, 0.4548, 0.05205, 0.2603, 0.05031, 0.245, 0.05025, 0.2121, 0.05804, 0.2095, 0.2658, 0.07559, 0.5976, 0.0756, 0.5817, 0.08818, 0.2817, 0.08819, 0.6752, 0.1872, 0.5737, 0.1871, 0.5932, 0.1384, 0.2895, 0.1872, 0.1881, 0.1873, 0.2703, 0.1383, 0.6713, 0.656, 0.6716, 0.8333, 0.5601, 0.8868, 0.5629, 0.606, 0.6718, 0.6043, 0.6713, 0.656, 0.5629, 0.606, 0.6716, 0.8333, 0.6717, 0.8865, 0.5601, 0.8868, 0.2703, 0.1383, 0.2896, 0.1325, 0.2895, 0.1872, 0.5932, 0.1384, 0.5737, 0.1871, 0.574, 0.1324, 0.2896, 0.1325, 0.574, 0.1324, 0.5737, 0.1871, 0.2895, 0.1872, 0.5976, 0.0756, 0.5966, 0.1272, 0.574, 0.1324, 0.5817, 0.08818, 0.5932, 0.1384, 0.574, 0.1324, 0.5966, 0.1272, 0.2668, 0.1273, 0.2896, 0.1325, 0.2703, 0.1383, 0.2658, 0.07559, 0.2817, 0.08819, 0.2896, 0.1325, 0.2668, 0.1273, 0.2817, 0.08819, 0.5817, 0.08818, 0.574, 0.1324, 0.2896, 0.1325, 0.392, 0.5981, 0.4086, 0.5981, 0.4086, 0.5819, 0.3921, 0.5818, 0.3755, 0.598, 0.392, 0.5981, 0.3921, 0.5818, 0.3756, 0.5818, 0.359, 0.598, 0.3755, 0.598, 0.3756, 0.5818, 0.3591, 0.5818, 0.3425, 0.598, 0.359, 0.598, 0.3591, 0.5818, 0.3426, 0.5818, 0.326, 0.598, 0.3425, 0.598, 0.3426, 0.5818, 0.3261, 0.5817, 0.326, 0.598, 0.3261, 0.5817, 0.3096, 0.5817, 0.3095, 0.5979, 0.4178, 0.8967, 0.435, 0.8966, 0.4351, 0.9136, 0.4179, 0.9136, 0.4006, 0.8967, 0.4178, 0.8967, 0.4179, 0.9136, 0.4006, 0.9136, 0.3834, 0.8967, 0.4006, 0.8967, 0.4006, 0.9136, 0.3834, 0.9136, 0.3662, 0.8967, 0.3834, 0.8967, 0.3834, 0.9136, 0.3662, 0.9137, 0.3489, 0.8968, 0.3662, 0.8967, 0.3662, 0.9137, 0.349, 0.9137, 0.4523, 0.8966, 0.4523, 0.9135, 0.4351, 0.9136, 0.435, 0.8966, 0.05661, 0.9408, 0.05758, 0.933, 0.06261, 0.9254, 0.05661, 0.9408, 0.06261, 0.9254, 0.0507, 0.9347, 0.05976, 0.9253, 0.0507, 0.9347, 0.06261, 0.9254, 0.04916, 0.5445, 0.05459, 0.5636, 0.04951, 0.5558, 0.04916, 0.5445, 0.04254, 0.554, 0.05459, 0.5636, 0.05116, 0.5638, 0.05459, 0.5636, 0.04254, 0.554, 0.6747, 0.4207, 0.6727, 0.4511, 0.5794, 0.4505, 0.6254, 0.4063, 0.5794, 0.4505, 0.1647, 0.4493, 0.1585, 0.4062, 0.6254, 0.4063, 0.07875, 0.4096, 0.1585, 0.4062, 0.1647, 0.4493, 0.05052, 0.4355, 0.6452, 0.08868, 0.6388, 0.1134, 0.596, 0.1023, 0.6388, 0.1134, 0.6143, 0.1202, 0.596, 0.1023, 0.627, 0.07085, 0.6452, 0.08868, 0.6024, 0.07766, 0.6452, 0.08868, 0.596, 0.1023, 0.6024, 0.07766, 0.6441, 0.07743, 0.6701, 0.07019, 0.6827, 0.1153, 0.6701, 0.07019, 0.6895, 0.08911, 0.6827, 0.1153, 0.6372, 0.1036, 0.6441, 0.07743, 0.6566, 0.1226, 0.6441, 0.07743, 0.6827, 0.1153, 0.6566, 0.1226])
_ca = me_body.color_attributes.new('Col', 'BYTE_COLOR', 'CORNER')
_ca.data.foreach_set('color', [1.0, 1.0, 1.0, 1.0, 1.0, 1.0, 1.0, 1.0, 1.0, 1.0, 1.0, 1.0, 1.0, 1.0, 1.0, 1.0, 1.0, 1.0, 1.0, 1.0, 1.0, 1.0, 1.0, 1.0, 1.0, 1.0, 1.0, 1.0, 1.0, 1.0, 1.0, 1.0, 1.0, 1.0, 1.0, 1.0, 1.0, 1.0, 1.0, 1.0, 1.0, 1.0, 1.0, 1.0, 1.0, 1.0, 1.0, 1.0, 1.0, 1.0, 1.0, 1.0, 1.0, 1.0, 1.0, 1.0, 1.0, 1.0, 1.0, 1.0, 1.0, 1.0, 1.0, 1.0, 1.0, 1.0, 1.0, 1.0, 1.0, 1.0, 1.0, 1.0, 1.0, 1.0, 1.0, 1.0, 1.0, 1.0, 1.0, 1.0, 1.0, 1.0, 1.0, 1.0, 1.0, 1.0, 1.0, 1.0, 1.0, 1.0, 1.0, 1.0, 1.0, 1.0, 1.0, 1.0, 1.0, 1.0, 1.0, 1.0, 1.0, 1.0, 1.0, 1.0, 1.0, 1.0, 1.0, 1.0, 1.0, 1.0, 1.0, 1.0, 1.0, 1.0, 1.0, 1.0, 1.0, 1.0, 1.0, 1.0, 1.0, 1.0, 1.0, 1.0, 1.0, 1.0, 1.0, 1.0, 1.0, 1.0, 1.0, 1.0, 1.0, 1.0, 1.0, 1.0, 1.0, 1.0, 1.0, 1.0, 1.0, 1.0, 1.0, 1.0, 1.0, 1.0, 1.0, 1.0, 1.0, 1.0, 1.0, 1.0, 1.0, 1.0, 1.0, 1.0, 1.0, 1.0, 1.0, 1.0, 1.0, 1.0, 1.0, 1.0, 1.0, 1.0, 1.0, 1.0, 1.0, 1.0, 1.0, 1.0, 1.0, 1.0, 1.0, 1.0, 1.0, 1.0, 1.0, 1.0, 1.0, 1.0, 1.0, 1.0, 1.0, 1.0, 1.0, 1.0, 1.0, 1.0, 1.0, 1.0, 1.0, 1.0, 1.0, 1.0, 1.0, 1.0, 1.0, 1.0, 1.0, 1.0, 1.0, 1.0, 1.0, 1.0, 1.0, 1.0, 1.0, 1.0, 1.0, 1.0, 1.0, 1.0, 1.0, 1.0, 1.0, 1.0, 1.0, 1.0, 1.0, 1.0, 1.0, 1.0, 1.0, 1.0, 1.0, 1.0, 1.0, 1.0, 1.0, 1.0, 1.0, 1.0, 1.0, 1.0, 1.0, 1.0, 1.0, 1.0, 1.0, 1.0, 1.0, 1.0, 1.0, 1.0, 1.0, 1.0, 1.0, 1.0, 1.0, 1.0, 1.0, 1.0, 1.0, 1.0, 1.0, 1.0, 1.0, 1.0, 1.0, 1.0, 1.0, 1.0, 1.0, 1.0, 1.0, 1.0, 1.0, 1.0, 1.0, 1.0, 1.0, 1.0, 1.0, 1.0, 1.0, 1.0, 1.0, 1.0, 1.0, 1.0, 1.0, 1.0, 1.0, 1.0, 1.0, 1.0, 1.0, 1.0, 1.0, 1.0, 1.0, 1.0, 1.0, 1.0, 1.0, 1.0, 1.0, 1.0, 1.0, 1.0, 1.0, 1.0, 1.0, 1.0, 1.0, 1.0, 1.0, 1.0, 1.0, 1.0, 1.0, 1.0, 1.0, 1.0, 1.0, 1.0, 1.0, 1.0, 1.0, 1.0, 1.0, 1.0, 1.0, 1.0, 1.0, 1.0, 1.0, 1.0, 1.0, 1.0, 1.0, 1.0, 1.0, 1.0, 1.0, 1.0, 1.0, 1.0, 1.0, 1.0, 1.0, 1.0, 1.0, 1.0, 1.0, 1.0, 1.0, 1.0, 1.0, 1.0, 1.0, 1.0, 1.0, 1.0, 1.0, 1.0, 1.0, 1.0, 1.0, 1.0, 1.0, 1.0, 1.0, 1.0, 1.0, 1.0, 1.0, 1.0, 1.0, 1.0, 1.0, 1.0, 1.0, 1.0, 1.0, 1.0, 1.0, 1.0, 1.0, 1.0, 1.0, 1.0, 1.0, 1.0, 1.0, 1.0, 1.0, 1.0, 1.0, 1.0, 1.0, 1.0, 1.0, 1.0, 1.0, 1.0, 1.0, 1.0, 1.0, 1.0, 1.0, 1.0, 1.0, 1.0, 1.0, 1.0, 1.0, 1.0, 1.0, 1.0, 1.0, 1.0, 1.0, 1.0, 1.0, 1.0, 1.0, 1.0, 1.0, 1.0, 1.0, 1.0, 1.0, 1.0, 1.0, 1.0, 1.0, 1.0, 1.0, 1.0, 1.0, 1.0, 1.0, 1.0, 1.0, 1.0, 1.0, 1.0, 1.0, 1.0, 1.0, 1.0, 1.0, 1.0, 1.0, 1.0, 1.0, 1.0, 1.0, 1.0, 1.0, 1.0, 1.0, 1.0, 1.0, 1.0, 1.0, 1.0, 1.0, 1.0, 1.0, 1.0, 1.0, 1.0, 1.0, 1.0, 1.0, 1.0, 1.0, 1.0, 1.0, 1.0, 1.0, 1.0, 1.0, 1.0, 1.0, 1.0, 1.0, 1.0, 1.0, 1.0, 1.0, 1.0, 1.0, 1.0, 1.0, 1.0, 1.0, 1.0, 1.0, 1.0, 1.0, 1.0, 1.0, 1.0, 1.0, 1.0, 1.0, 1.0, 1.0, 1.0, 1.0, 1.0, 1.0, 1.0, 1.0, 1.0, 1.0, 1.0, 1.0, 1.0, 1.0, 1.0, 1.0, 1.0, 1.0, 1.0, 1.0, 1.0, 1.0, 1.0, 1.0, 1.0, 1.0, 1.0, 1.0, 1.0, 1.0, 1.0, 1.0, 1.0, 1.0, 1.0, 1.0, 1.0, 1.0, 1.0, 1.0, 1.0, 1.0, 1.0, 1.0, 1.0, 1.0, 1.0, 1.0, 1.0, 1.0, 1.0, 1.0, 1.0, 1.0, 1.0, 1.0, 1.0, 1.0, 1.0, 1.0, 1.0, 1.0, 1.0, 1.0, 1.0, 1.0, 1.0, 1.0, 1.0, 1.0, 1.0, 1.0, 1.0, 1.0, 1.0, 1.0, 1.0, 1.0, 1.0, 1.0, 1.0, 1.0, 1.0, 1.0, 1.0, 1.0, 1.0, 1.0, 1.0, 1.0, 1.0, 1.0, 1.0, 1.0, 1.0, 1.0, 1.0, 1.0, 1.0, 1.0, 1.0, 1.0, 1.0, 1.0, 1.0, 1.0, 1.0, 1.0, 1.0, 1.0, 1.0, 1.0, 1.0, 1.0, 1.0, 1.0, 1.0, 1.0, 1.0, 1.0, 1.0, 1.0, 1.0, 1.0, 1.0, 1.0, 1.0, 1.0, 1.0, 1.0, 1.0, 1.0, 1.0, 1.0, 1.0, 1.0, 1.0, 1.0, 1.0, 1.0, 1.0, 1.0, 1.0, 1.0, 1.0, 1.0, 1.0, 1.0, 1.0, 1.0, 1.0, 1.0, 1.0, 1.0, 1.0, 1.0, 1.0, 1.0, 1.0, 1.0, 1.0, 1.0, 1.0, 1.0, 1.0, 1.0, 1.0, 1.0, 1.0, 1.0, 1.0, 1.0, 1.0, 1.0, 1.0, 1.0, 1.0, 1.0, 1.0, 1.0, 1.0, 1.0, 1.0, 1.0, 1.0, 1.0, 1.0, 1.0, 1.0, 1.0, 1.0, 1.0, 1.0, 1.0, 1.0, 1.0, 1.0, 1.0, 1.0, 1.0, 1.0, 1.0, 1.0, 1.0, 1.0, 1.0, 1.0, 1.0, 1.0, 1.0, 1.0, 1.0, 1.0, 1.0, 1.0, 1.0, 1.0, 1.0, 1.0, 1.0, 1.0, 1.0, 1.0, 1.0, 1.0, 1.0, 1.0, 1.0, 1.0, 1.0, 1.0, 1.0, 1.0, 1.0, 1.0, 1.0, 1.0, 1.0, 1.0, 1.0, 1.0, 1.0, 1.0, 1.0, 1.0, 1.0, 1.0, 1.0, 1.0, 1.0, 1.0, 1.0, 1.0, 1.0, 1.0, 1.0, 1.0, 1.0, 1.0, 1.0, 1.0, 1.0, 1.0, 1.0, 1.0, 1.0, 1.0, 1.0, 1.0, 1.0, 1.0, 1.0, 1.0, 1.0, 1.0, 1.0, 1.0, 1.0, 1.0, 1.0, 1.0, 1.0, 1.0, 1.0, 1.0, 1.0, 1.0, 1.0, 1.0, 1.0, 1.0, 1.0, 1.0, 1.0, 1.0, 1.0, 1.0, 1.0, 1.0, 1.0, 1.0, 1.0, 1.0, 1.0, 1.0, 1.0, 1.0, 1.0, 1.0, 1.0, 1.0, 1.0, 1.0, 1.0, 1.0, 1.0, 1.0, 1.0, 1.0, 1.0, 1.0, 1.0, 1.0, 1.0, 1.0, 1.0, 1.0, 1.0, 1.0, 1.0, 1.0, 1.0, 1.0, 1.0, 1.0, 1.0, 1.0, 1.0, 1.0, 1.0, 1.0, 1.0, 1.0, 1.0, 1.0, 1.0, 1.0, 1.0, 1.0, 1.0, 1.0, 1.0, 1.0, 1.0, 1.0, 1.0, 1.0, 1.0, 1.0, 1.0, 1.0, 1.0, 1.0, 1.0, 1.0, 1.0, 1.0, 1.0, 1.0, 1.0, 1.0, 1.0, 1.0, 1.0, 1.0, 1.0, 1.0, 1.0, 1.0, 1.0, 1.0, 1.0, 1.0, 1.0, 1.0, 1.0, 1.0, 1.0, 1.0, 1.0, 1.0, 1.0, 1.0, 1.0, 1.0, 1.0, 1.0, 1.0, 1.0, 1.0, 1.0, 1.0, 1.0, 1.0, 1.0, 1.0, 1.0, 1.0, 1.0, 1.0, 1.0, 1.0, 1.0, 1.0, 1.0, 1.0, 1.0, 1.0, 1.0, 1.0, 1.0, 1.0, 1.0, 1.0, 1.0, 1.0, 1.0, 1.0, 1.0, 1.0, 1.0, 1.0, 1.0, 1.0, 1.0, 1.0, 1.0, 1.0, 1.0, 1.0, 1.0, 1.0, 1.0, 1.0, 1.0, 1.0, 1.0, 1.0, 1.0, 1.0, 1.0, 1.0, 1.0, 1.0, 1.0, 1.0, 1.0, 1.0, 1.0, 1.0, 1.0, 1.0, 1.0, 1.0, 1.0, 1.0, 1.0, 1.0, 1.0, 1.0, 1.0, 1.0, 1.0, 1.0, 1.0, 1.0, 1.0, 1.0, 1.0, 1.0, 1.0, 1.0, 1.0, 1.0, 1.0, 1.0, 1.0, 1.0, 1.0, 1.0, 1.0, 1.0, 1.0, 1.0, 1.0, 1.0, 1.0, 1.0, 1.0, 1.0, 1.0, 1.0, 1.0, 1.0, 1.0, 1.0, 1.0, 1.0, 1.0, 1.0, 1.0, 1.0, 1.0, 1.0, 1.0, 1.0, 1.0, 1.0, 1.0, 1.0, 1.0, 1.0, 1.0, 1.0, 1.0, 1.0, 1.0, 1.0, 1.0, 1.0, 1.0, 1.0, 1.0, 1.0, 1.0, 1.0, 1.0, 1.0, 1.0, 1.0, 1.0, 1.0, 1.0, 1.0, 1.0, 1.0, 1.0, 1.0, 1.0, 1.0, 1.0, 1.0, 1.0, 1.0, 1.0, 1.0, 1.0, 1.0, 1.0, 1.0, 1.0, 1.0, 1.0, 1.0, 1.0, 1.0, 1.0, 1.0, 1.0, 1.0, 1.0, 1.0, 1.0, 1.0, 1.0, 1.0, 1.0, 1.0, 1.0, 1.0, 1.0, 1.0, 1.0, 1.0, 1.0, 1.0, 1.0, 1.0, 1.0, 1.0, 1.0, 1.0, 1.0, 1.0, 1.0, 1.0, 1.0, 1.0, 1.0, 1.0, 1.0, 1.0, 1.0, 1.0, 1.0, 1.0, 1.0, 1.0, 1.0, 1.0, 1.0, 1.0, 1.0, 1.0, 1.0, 1.0, 1.0, 1.0, 1.0, 1.0, 1.0, 1.0, 1.0, 1.0, 1.0, 1.0, 1.0, 1.0, 1.0, 1.0, 1.0, 1.0, 1.0, 1.0, 1.0, 1.0, 1.0, 1.0, 1.0, 1.0, 1.0, 1.0, 1.0, 1.0, 1.0, 1.0, 1.0, 1.0, 1.0, 1.0, 1.0, 1.0, 1.0, 1.0, 1.0, 1.0, 1.0, 1.0, 1.0, 1.0, 1.0, 1.0, 1.0, 1.0, 1.0, 1.0, 1.0, 1.0, 1.0, 1.0, 1.0, 1.0, 1.0, 1.0, 1.0, 1.0, 1.0, 1.0, 1.0, 1.0, 1.0, 1.0, 1.0, 1.0, 1.0, 1.0, 1.0, 1.0, 1.0, 1.0, 1.0, 1.0, 1.0, 1.0, 1.0, 1.0, 1.0, 1.0, 1.0, 1.0, 1.0, 1.0, 1.0, 1.0, 1.0, 1.0, 1.0, 1.0, 1.0, 1.0, 1.0, 1.0, 1.0, 1.0, 1.0, 1.0, 1.0, 1.0, 1.0, 1.0, 1.0, 1.0, 1.0, 1.0, 1.0, 1.0, 1.0, 1.0, 1.0, 1.0, 1.0, 1.0, 1.0, 1.0, 1.0, 1.0, 1.0, 1.0, 1.0, 1.0, 1.0, 1.0, 1.0, 1.0, 1.0, 1.0, 1.0, 1.0, 1.0, 1.0, 1.0, 1.0, 1.0, 1.0, 1.0, 1.0, 1.0, 1.0, 1.0, 1.0, 1.0, 1.0, 1.0, 1.0, 1.0, 1.0, 1.0, 1.0, 1.0, 1.0, 1.0, 1.0, 1.0, 1.0, 1.0, 1.0, 1.0, 1.0, 1.0, 1.0, 1.0, 1.0, 1.0, 1.0, 1.0, 1.0, 1.0, 1.0, 1.0, 1.0, 1.0, 1.0, 1.0, 1.0, 1.0, 1.0, 1.0, 1.0, 1.0, 1.0, 1.0, 1.0, 1.0, 1.0, 1.0, 1.0, 1.0, 1.0, 1.0, 1.0, 1.0, 1.0, 1.0, 1.0, 1.0, 1.0, 1.0, 1.0, 1.0, 1.0, 1.0, 1.0, 1.0, 1.0, 1.0, 1.0, 1.0, 1.0, 1.0, 1.0, 1.0, 1.0, 1.0, 1.0, 1.0, 1.0, 1.0, 1.0, 1.0, 1.0, 1.0, 1.0, 1.0, 1.0, 1.0, 1.0, 1.0, 1.0, 1.0, 1.0, 1.0, 1.0, 1.0, 1.0, 1.0, 1.0, 1.0, 1.0, 1.0, 1.0, 1.0, 1.0, 1.0, 1.0, 1.0, 1.0, 1.0, 1.0, 1.0, 1.0, 1.0, 1.0, 1.0, 1.0, 1.0, 1.0, 1.0, 1.0, 1.0, 1.0, 1.0, 1.0, 1.0, 1.0, 1.0, 1.0, 1.0, 1.0, 1.0, 1.0, 1.0, 1.0, 1.0, 1.0, 1.0, 1.0, 1.0, 1.0, 1.0, 1.0, 1.0, 1.0, 1.0, 1.0, 1.0, 1.0, 1.0, 1.0, 1.0, 1.0, 1.0, 1.0, 1.0, 1.0, 1.0, 1.0, 1.0, 1.0, 1.0, 1.0, 1.0, 1.0, 1.0, 1.0, 1.0, 1.0, 1.0, 1.0, 1.0, 1.0, 1.0, 1.0, 1.0, 1.0, 1.0, 1.0, 1.0, 1.0, 1.0, 1.0, 1.0, 1.0, 1.0, 1.0, 1.0, 1.0, 1.0, 1.0, 1.0, 1.0, 1.0, 1.0, 1.0, 1.0, 1.0, 1.0, 1.0, 1.0, 1.0, 1.0, 1.0, 1.0, 1.0, 1.0, 1.0, 1.0, 1.0, 1.0, 1.0, 1.0, 1.0, 1.0, 1.0, 1.0, 1.0, 1.0, 1.0, 1.0, 1.0, 1.0, 1.0, 1.0, 1.0, 1.0, 1.0, 1.0, 1.0, 1.0, 1.0, 1.0, 1.0, 1.0, 1.0, 1.0, 1.0, 1.0, 1.0, 1.0, 1.0, 1.0, 1.0, 1.0, 1.0, 1.0, 1.0, 1.0, 1.0, 1.0, 1.0, 1.0, 1.0, 1.0, 1.0, 1.0, 1.0, 1.0, 1.0, 1.0, 1.0, 1.0, 1.0, 1.0, 1.0, 1.0, 1.0, 1.0, 1.0, 1.0, 1.0, 1.0, 1.0, 1.0, 1.0, 1.0, 1.0, 1.0, 1.0, 1.0, 1.0, 1.0, 1.0, 1.0, 1.0, 1.0, 1.0, 1.0, 1.0, 1.0, 1.0, 1.0, 1.0, 1.0, 1.0, 1.0, 1.0, 1.0, 1.0, 1.0, 1.0, 1.0, 1.0, 1.0, 1.0, 1.0, 1.0, 1.0, 1.0, 1.0, 1.0, 1.0, 1.0, 1.0, 1.0, 1.0, 1.0, 1.0, 1.0, 1.0, 1.0, 1.0, 1.0, 1.0, 1.0, 1.0, 1.0, 1.0, 1.0, 1.0, 1.0, 1.0, 1.0, 1.0, 1.0, 1.0, 1.0, 1.0, 1.0, 1.0, 1.0, 1.0, 1.0, 1.0, 1.0, 1.0, 1.0, 1.0, 1.0, 1.0, 1.0, 1.0, 1.0, 1.0, 1.0, 1.0, 1.0, 1.0, 1.0, 1.0, 1.0, 1.0, 1.0, 1.0, 1.0, 1.0, 1.0, 1.0, 1.0, 1.0, 1.0, 1.0, 1.0, 1.0, 1.0, 1.0, 1.0, 1.0, 1.0, 1.0, 1.0, 1.0, 1.0, 1.0, 1.0, 1.0, 1.0, 1.0, 1.0, 1.0, 1.0, 1.0, 1.0, 1.0, 1.0, 1.0, 1.0, 1.0, 1.0, 1.0, 1.0, 1.0, 1.0, 1.0, 1.0, 1.0, 1.0, 1.0, 1.0, 1.0, 1.0, 1.0, 1.0, 1.0, 1.0, 1.0, 1.0, 1.0, 1.0, 1.0, 1.0, 1.0, 1.0, 1.0, 1.0, 1.0, 1.0, 1.0, 1.0, 1.0, 1.0, 1.0, 1.0, 1.0, 1.0, 1.0, 1.0, 1.0, 1.0, 1.0, 1.0, 1.0, 1.0, 1.0, 1.0, 1.0, 1.0, 1.0, 1.0, 1.0, 1.0, 1.0, 1.0, 1.0, 1.0, 1.0, 1.0, 1.0, 1.0, 1.0, 1.0, 1.0, 1.0, 1.0, 1.0, 1.0, 1.0, 1.0, 1.0, 1.0, 1.0, 1.0, 1.0, 1.0, 1.0, 1.0, 1.0, 1.0, 1.0, 1.0, 1.0, 1.0, 1.0, 1.0, 1.0, 1.0, 1.0, 1.0, 1.0, 1.0, 1.0, 1.0, 1.0, 1.0, 1.0, 1.0, 1.0, 1.0, 1.0, 1.0, 1.0, 1.0, 1.0, 1.0, 1.0, 1.0, 1.0, 1.0, 1.0, 1.0, 1.0, 1.0, 1.0, 1.0, 1.0, 1.0, 1.0, 1.0, 1.0, 1.0, 1.0, 1.0, 1.0, 1.0, 1.0, 1.0, 1.0, 1.0, 1.0, 1.0, 1.0, 1.0, 1.0, 1.0, 1.0, 1.0, 1.0, 1.0, 1.0, 1.0, 1.0, 1.0, 1.0, 1.0, 1.0, 1.0, 1.0, 1.0, 1.0, 1.0, 1.0, 1.0, 1.0, 1.0, 1.0, 1.0, 1.0, 1.0, 1.0, 1.0, 1.0, 1.0, 1.0, 1.0, 1.0, 1.0, 1.0, 1.0, 1.0, 1.0, 1.0, 1.0, 1.0, 1.0, 1.0, 1.0, 1.0, 1.0, 1.0, 1.0, 1.0, 1.0, 1.0, 1.0, 1.0, 1.0, 1.0, 1.0, 1.0, 1.0, 1.0, 1.0, 1.0, 1.0, 1.0, 1.0, 1.0, 1.0, 1.0, 1.0, 1.0, 1.0, 1.0, 1.0, 1.0, 1.0, 1.0, 1.0, 1.0, 1.0, 1.0, 1.0, 1.0, 1.0, 1.0, 1.0, 1.0, 1.0, 1.0, 1.0, 1.0, 1.0, 1.0, 1.0, 1.0, 1.0, 1.0, 1.0, 1.0, 1.0, 1.0, 1.0, 1.0, 1.0, 1.0, 1.0, 1.0, 1.0, 1.0, 1.0, 1.0, 1.0, 1.0, 1.0, 1.0, 1.0, 1.0, 1.0, 1.0, 1.0, 1.0, 1.0, 1.0, 1.0, 1.0, 1.0, 1.0, 1.0, 1.0, 1.0, 1.0, 1.0, 1.0, 1.0, 1.0, 1.0, 1.0, 1.0, 1.0, 1.0, 1.0, 1.0, 1.0, 1.0, 1.0, 1.0, 1.0, 1.0, 1.0, 1.0, 1.0, 1.0, 1.0, 1.0, 1.0, 1.0, 1.0, 1.0, 1.0, 1.0, 1.0, 1.0, 1.0, 1.0, 1.0, 1.0, 1.0, 1.0, 1.0, 1.0, 1.0, 1.0, 1.0, 1.0, 1.0, 1.0, 1.0, 1.0, 1.0, 1.0, 1.0, 1.0, 1.0, 1.0, 1.0, 1.0, 1.0, 1.0, 1.0, 1.0, 1.0, 1.0, 1.0, 1.0, 1.0, 1.0, 1.0, 1.0, 1.0, 1.0, 1.0, 1.0, 1.0, 1.0, 1.0, 1.0, 1.0, 1.0, 1.0, 1.0, 1.0, 1.0, 1.0, 1.0, 1.0, 1.0, 1.0, 1.0, 1.0, 1.0, 1.0, 1.0, 1.0, 1.0, 1.0, 1.0, 1.0, 1.0, 1.0, 1.0, 1.0, 1.0, 1.0, 1.0, 1.0, 1.0, 1.0, 1.0, 1.0, 1.0, 1.0, 1.0, 1.0, 1.0, 1.0, 1.0, 1.0, 1.0, 1.0, 1.0, 1.0, 1.0, 1.0, 1.0, 1.0, 1.0, 1.0, 1.0, 1.0, 1.0, 1.0, 1.0, 1.0, 1.0, 1.0, 1.0, 1.0, 1.0, 1.0, 1.0, 1.0, 1.0, 1.0, 1.0, 1.0])
me_body.use_remesh_preserve_volume = False
me_body.use_remesh_preserve_attributes = False
me_body.use_mirror_vertex_groups = False
me_body.update()
me_cube_001 = bpy.data.meshes.new('Cube.001')
me_cube_001.from_pydata([(1.234, 2.639, -0.1916), (1.234, -2.423, -0.1916), (-1.234, -2.423, -0.1916), (-1.234, 2.639, -0.1916), (1.262, 2.499, -0.02774), (1.262, -2.282, -0.02774), (-1.262, -2.282, -0.02774), (-1.262, 2.499, -0.02774), (0.5526, 2.025, 0.3077), (-0.5526, 2.025, 0.3077), (-0.5526, -1.808, 0.3077), (0.5526, -1.808, 0.3077), (-0.9132, -1.765, -0.845), (-0.9132, 1.982, -0.845), (0.9132, 1.982, -0.845), (0.9132, -1.765, -0.845)], [], [(0, 4, 5, 1), (1, 5, 6, 2), (2, 6, 7, 3), (4, 0, 3, 7), (4, 7, 9, 8), (7, 6, 10, 9), (6, 5, 11, 10), (5, 4, 8, 11), (8, 9, 10, 11), (2, 3, 13, 12), (3, 0, 14, 13), (0, 1, 15, 14), (1, 2, 12, 15), (14, 15, 12, 13)])
me_cube_001.polygons.foreach_set('use_smooth', [True] * 14)
_uv = me_cube_001.uv_layers.new(name='UVTex')
_uv.uv.foreach_set('vector', [0.8164, 0.2695, 0.8281, 0.2695, 0.8281, 0.2812, 0.8164, 0.2812, 0.8164, 0.2695, 0.8281, 0.2695, 0.8281, 0.2812, 0.8164, 0.2812, 0.8164, 0.2695, 0.8281, 0.2695, 0.8281, 0.2812, 0.8164, 0.2812, 0.8164, 0.2695, 0.8281, 0.2695, 0.8281, 0.2812, 0.8164, 0.2812, 0.8164, 0.2695, 0.8281, 0.2695, 0.8281, 0.2812, 0.8164, 0.2812, 0.8164, 0.2695, 0.8281, 0.2695, 0.8281, 0.2812, 0.8164, 0.2812, 0.8164, 0.2695, 0.8281, 0.2695, 0.8281, 0.2812, 0.8164, 0.2812, 0.8164, 0.2695, 0.8281, 0.2695, 0.8281, 0.2812, 0.8164, 0.2812, 0.8164, 0.2695, 0.8281, 0.2695, 0.8281, 0.2812, 0.8164, 0.2812, 0.8164, 0.2695, 0.8281, 0.2695, 0.8281, 0.2812, 0.8164, 0.2812, 0.8164, 0.2695, 0.8281, 0.2695, 0.8281, 0.2812, 0.8164, 0.2812, 0.8164, 0.2695, 0.8281, 0.2695, 0.8281, 0.2812, 0.8164, 0.2812, 0.8164, 0.2695, 0.8281, 0.2695, 0.8281, 0.2812, 0.8164, 0.2812, 0.8164, 0.2695, 0.8281, 0.2695, 0.8281, 0.2812, 0.8164, 0.2812])
me_cube_001.use_remesh_preserve_volume = False
me_cube_001.use_remesh_preserve_attributes = False
me_cube_001.use_mirror_vertex_groups = False
me_cube_001.update()

# ---- objects
ob_cylinder_011 = bpy.data.objects.new('Cylinder.011', me_cylinder)
ob_cylinder_010 = bpy.data.objects.new('Cylinder.010', me_cylinder)
ob_cylinder_009 = bpy.data.objects.new('Cylinder.009', me_cylinder)
ob_cylinder_008 = bpy.data.objects.new('Cylinder.008', me_cylinder)
ob_cylinder_007 = bpy.data.objects.new('Cylinder.007', me_cylinder)
ob_cylinder_004 = bpy.data.objects.new('Cylinder.004', me_cylinder)
ob_cylinder_003 = bpy.data.objects.new('Cylinder.003', me_cylinder)
ob_cylinder_002 = bpy.data.objects.new('Cylinder.002', me_cylinder)
ob_cylinder_001 = bpy.data.objects.new('Cylinder.001', me_cylinder)
ob_cylinder = bpy.data.objects.new('Cylinder', me_cylinder)
ob_rtracks = bpy.data.objects.new('RTracks', me_rtracks_001)
ob_ltracks = bpy.data.objects.new('LTracks', me_ltracks)
ob_turret = bpy.data.objects.new('Turret', me_turret)
ob_barrel = bpy.data.objects.new('Barrel', me_barrel)
ob_body = bpy.data.objects.new('Body', me_body)
ob_cube = bpy.data.objects.new('Cube', me_cube_001)

# ---- transforms, parenting, visibility, modifiers, constraints
ob_cylinder_011.location = (1.275, -0.3289, 0.3805)
ob_cylinder_011.rotation_euler = (1.571, 0.2473, -1.571)
ob_cylinder_011.scale = (0.2996, 0.2996, -0.2115)
ob_cylinder_011.lock_rotations_4d = False
ob_cylinder_011.empty_display_type = 'ARROWS'
ob_cylinder_011.lineart.crease_threshold = 0.0
ob_cylinder_010.location = (1.275, 0.7221, 0.3805)
ob_cylinder_010.rotation_euler = (1.571, 0.2473, -1.571)
ob_cylinder_010.scale = (0.2996, 0.2996, -0.2115)
ob_cylinder_010.lock_rotations_4d = False
ob_cylinder_010.empty_display_type = 'ARROWS'
ob_cylinder_010.lineart.crease_threshold = 0.0
ob_cylinder_009.location = (1.275, 1.752, 0.3805)
ob_cylinder_009.rotation_euler = (1.571, 0.2473, -1.571)
ob_cylinder_009.scale = (0.2996, 0.2996, -0.2115)
ob_cylinder_009.lock_rotations_4d = False
ob_cylinder_009.empty_display_type = 'ARROWS'
ob_cylinder_009.lineart.crease_threshold = 0.0
ob_cylinder_008.location = (1.275, -1.359, 0.3805)
ob_cylinder_008.rotation_euler = (1.571, 0.2473, -1.571)
ob_cylinder_008.scale = (0.2996, 0.2996, -0.2115)
ob_cylinder_008.lock_rotations_4d = False
ob_cylinder_008.empty_display_type = 'ARROWS'
ob_cylinder_008.lineart.crease_threshold = 0.0
ob_cylinder_007.location = (1.275, -2.363, 0.3805)
ob_cylinder_007.rotation_euler = (1.571, 0.2473, -1.571)
ob_cylinder_007.scale = (0.2996, 0.2996, -0.2115)
ob_cylinder_007.lock_rotations_4d = False
ob_cylinder_007.empty_display_type = 'ARROWS'
ob_cylinder_007.lineart.crease_threshold = 0.0
ob_cylinder_004.location = (-1.281, -2.363, 0.3805)
ob_cylinder_004.rotation_euler = (1.571, 0.2473, -1.571)
ob_cylinder_004.scale = (0.2996, 0.2996, 0.2115)
ob_cylinder_004.lock_rotations_4d = False
ob_cylinder_004.empty_display_type = 'ARROWS'
ob_cylinder_004.lineart.crease_threshold = 0.0
ob_cylinder_003.location = (-1.281, -1.359, 0.3805)
ob_cylinder_003.rotation_euler = (1.571, 0.2473, -1.571)
ob_cylinder_003.scale = (0.2996, 0.2996, 0.2115)
ob_cylinder_003.lock_rotations_4d = False
ob_cylinder_003.empty_display_type = 'ARROWS'
ob_cylinder_003.lineart.crease_threshold = 0.0
ob_cylinder_002.location = (-1.281, 1.752, 0.3805)
ob_cylinder_002.rotation_euler = (1.571, 0.2473, -1.571)
ob_cylinder_002.scale = (0.2996, 0.2996, 0.2115)
ob_cylinder_002.lock_rotations_4d = False
ob_cylinder_002.empty_display_type = 'ARROWS'
ob_cylinder_002.lineart.crease_threshold = 0.0
ob_cylinder_001.location = (-1.281, 0.7221, 0.3805)
ob_cylinder_001.rotation_euler = (1.571, 0.2473, -1.571)
ob_cylinder_001.scale = (0.2996, 0.2996, 0.2115)
ob_cylinder_001.lock_rotations_4d = False
ob_cylinder_001.empty_display_type = 'ARROWS'
ob_cylinder_001.lineart.crease_threshold = 0.0
ob_cylinder.location = (-1.281, -0.3289, 0.3805)
ob_cylinder.rotation_euler = (1.571, 0.2473, -1.571)
ob_cylinder.scale = (0.2996, 0.2996, 0.2115)
ob_cylinder.lock_rotations_4d = False
ob_cylinder.empty_display_type = 'ARROWS'
ob_cylinder.lineart.crease_threshold = 0.0
ob_rtracks.location = (1.27, -0.1931, 0.05412)
ob_rtracks.rotation_euler = (1.571, -0.0, -1.571)
ob_rtracks.scale = (1.0, 1.0, -1.078)
ob_rtracks.lock_rotations_4d = False
ob_rtracks.empty_display_type = 'ARROWS'
ob_rtracks.color = (0.0, 0.0, 0.0, 1.0)
ob_rtracks.lineart.crease_threshold = 0.0
ob_ltracks.location = (-1.28, -0.1931, 0.05412)
ob_ltracks.rotation_euler = (1.571, -0.0, -1.571)
ob_ltracks.scale = (1.0, 1.0, 1.078)
ob_ltracks.lock_rotations_4d = False
ob_ltracks.empty_display_type = 'ARROWS'
ob_ltracks.color = (0.0, 0.0, 0.0, 1.0)
ob_ltracks.lineart.crease_threshold = 0.0
ob_turret.location = (-0.005704, 0.106, 1.672)
ob_turret.rotation_euler = (1.571, -0.0, -1.571)
ob_turret.lock_rotations_4d = False
ob_turret.empty_display_type = 'ARROWS'
ob_turret.color = (0.0, 0.0, 0.0, 1.0)
ob_turret.lineart.crease_threshold = 0.0
ob_barrel.location = (-0.005704, 1.406, 1.672)
ob_barrel.rotation_euler = (1.571, -0.0, -1.571)
ob_barrel.lock_rotations_4d = False
ob_barrel.empty_display_type = 'ARROWS'
ob_barrel.color = (0.0, 0.0, 0.0, 1.0)
ob_barrel.lineart.crease_threshold = 0.0
ob_body.location = (-0.005704, 0.006008, 0.57)
ob_body.rotation_euler = (0.0, -0.0, -1.571)
ob_body.lock_rotations_4d = False
ob_body.empty_display_type = 'ARROWS'
ob_body.color = (0.0, 0.0, 0.0, 1.0)
ob_body.lineart.crease_threshold = 0.0
ob_cube.location = (0.0, -0.355, 0.0)
ob_cube.scale = (1.287, 1.238, 1.0)
ob_cube.lock_rotations_4d = False
ob_cube.empty_display_type = 'ARROWS'
ob_cube.lineart.crease_threshold = 0.0

# ---- collection membership
col_collection_1.objects.link(ob_cylinder_011)
col_collection_1.objects.link(ob_cylinder_010)
col_collection_1.objects.link(ob_cylinder_009)
col_collection_1.objects.link(ob_cylinder_008)
col_collection_1.objects.link(ob_cylinder_007)
col_collection_1.objects.link(ob_cylinder_004)
col_collection_1.objects.link(ob_cylinder_003)
col_collection_1.objects.link(ob_cylinder_002)
col_collection_1.objects.link(ob_cylinder_001)
col_collection_1.objects.link(ob_cylinder)
col_collection_1.objects.link(ob_rtracks)
col_collection_1.objects.link(ob_ltracks)
col_collection_1.objects.link(ob_turret)
col_collection_1.objects.link(ob_barrel)
col_collection_1.objects.link(ob_body)
col_collection_1.objects.link(ob_cube)

# ---- scene / render settings (as saved in the file)
scene.frame_start = 1; scene.frame_end = 250; scene.frame_set(4)
scene.render.engine = 'BLENDER_EEVEE_NEXT'
scene.render.image_settings.file_format = 'JPEG'
scene.render.image_settings.color_mode = 'RGB'
scene.render.image_settings.compression = 90
scene.render.resolution_x = 800
scene.render.resolution_y = 600
scene.render.pixel_aspect_x = 100.0
scene.render.pixel_aspect_y = 100.0
scene.render.fps = 25
scene.render.dither_intensity = 0.0
scene.render.use_compositing = False
scene.render.use_sequencer = False
scene.render.bake_margin = 2
scene.render.bake_bias = 0.0
scene.render.use_stamp_time = False
scene.render.use_stamp_date = False
scene.render.use_stamp_frame = False
scene.render.use_stamp_camera = False
scene.render.use_stamp_scene = False
scene.render.use_stamp_filename = False
scene.render.use_stamp_render_time = False
scene.render.stamp_font_size = 0
scene.cycles.use_denoising = False
scene.cycles.samples = 10
scene.cycles.sampling_pattern = 'TABULATED_SOBOL'
scene.cycles.light_sampling_threshold = 0.0
scene.cycles.use_adaptive_sampling = False
scene.cycles.use_light_tree = False
scene.cycles.blur_glossy = 0.0
scene.cycles.volume_bounces = 1
scene.cycles.pixel_filter_type = 'GAUSSIAN'
scene.cycles.sample_clamp_indirect = 0.0
scene.view_settings.view_transform = 'Raw'
bpy.context.view_layer.update()

# ---- added for rendering (the .blend has no active camera): camera
cam_auto = bpy.data.cameras.new('AutoCamera')
cam_auto.lens = 50.0
cam_auto.sensor_width = 36.0
cam_auto.clip_end = 1000.0
ob_auto_camera = bpy.data.objects.new('AutoCamera', cam_auto)
scene.collection.objects.link(ob_auto_camera)
ob_auto_camera.location = (8.68023, -9.8635, 7.56767)
ob_auto_camera.rotation_euler = (1.09748, -7.21219e-08, 0.694738)
scene.camera = ob_auto_camera
bpy.context.view_layer.update()
